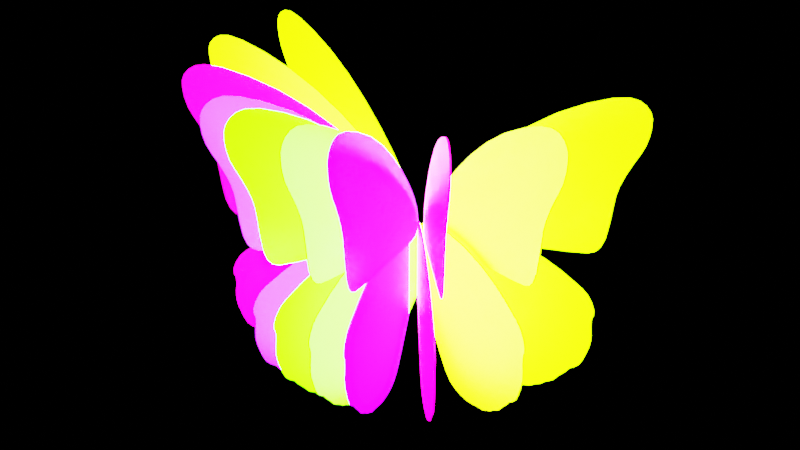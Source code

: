 # Source: butterfly.blend  (saved by Blender 3.3.6; exported with 4.5.12 LTS)
import bpy
from mathutils import Matrix  # noqa: F401  (used for matrix-valued properties, if any)

bpy.ops.wm.read_factory_settings(use_empty=True)
scene = bpy.context.scene
scene.name = 'Scene'

# ---- collections
col_butterflies = bpy.data.collections.new('Butterflies'); scene.collection.children.link(col_butterflies)
col_geonodes = bpy.data.collections.new('GeoNodes'); scene.collection.children.link(col_geonodes)
col_animation = bpy.data.collections.new('Animation'); scene.collection.children.link(col_animation)

# ---- images (referenced by path relative to the original .blend; pixels are not part of the script)
import os
ASSET_DIR = os.environ.get("B2B_ASSET_DIR", "")  # directory of the original .blend (textures are referenced by path, not embedded)
HERE = os.path.dirname(os.path.abspath(__file__))  # packed textures are extracted next to this script under _unpacked/

def load_image(name, relpath, width, height, colorspace="sRGB"):
    """Load a texture the original file referenced (path relative to the .blend, or extracted next to this script)."""
    p = next((c for c in (os.path.join(HERE, relpath), os.path.join(ASSET_DIR, relpath)) if relpath and os.path.exists(c)), "")
    if p:
        img = bpy.data.images.load(p, check_existing=True)
        img.name = name
    else:  # same state as the original file: an image datablock whose file is absent (Cycles renders it pink)
        img = bpy.data.images.new(name, width, height)
        img.source = "FILE"
        img.filepath = "//" + (relpath or name)
    img.colorspace_settings.name = colorspace
    return img
img_butterflywing1_jpeg_002 = load_image('butterflyWing1.jpeg.002', 'butterflyWing1.jpeg', 1024, 1024, 'sRGB')
img_butterflywing1_jpeg = load_image('butterflyWing1.jpeg', 'butterflyWing1.jpeg', 1024, 1024, 'sRGB')
img_butterflywing1_jpeg_001 = load_image('butterflyWing1.jpeg.001', 'butterflyWing1.jpeg', 1024, 1024, 'sRGB')

# ---- materials (node trees are filled in below, after node groups)
mat_wings1_002 = bpy.data.materials.new('wings1.002')
mat_wings1_002.use_transparent_shadow = False
mat_wings1 = bpy.data.materials.new('wings1')
mat_wings1.use_transparent_shadow = False
mat_wings1_001 = bpy.data.materials.new('wings1.001')
mat_wings1_001.use_transparent_shadow = False

# ---- node groups
ng_geometry_nodes_005 = bpy.data.node_groups.new('Geometry Nodes.005', 'GeometryNodeTree')
_s = ng_geometry_nodes_005.interface.new_socket(name='Geometry', in_out='OUTPUT', socket_type='NodeSocketGeometry')
_s = ng_geometry_nodes_005.interface.new_socket(name='Geometry', in_out='INPUT', socket_type='NodeSocketGeometry')
_s = ng_geometry_nodes_005.interface.new_socket(name='offset', in_out='INPUT', socket_type='NodeSocketFloat')
_s.default_value = 0.5
_s.min_value = -1e+04
_s.max_value = 1e+04
ng_geometry_nodes_005.is_modifier = True
_N = ng_geometry_nodes_005.nodes; _L = ng_geometry_nodes_005.links
n0 = _N.new('NodeGroupOutput'); n0.name = 'Group Output'; n0.location = (320, 0)
n1 = _N.new('GeometryNodeTransform'); n1.name = 'Transform'; n1.location = (56, 25)
n2 = _N.new('ShaderNodeCombineXYZ'); n2.name = 'Combine XYZ'; n2.location = (-119, -147)
n3 = _N.new('ShaderNodeMath'); n3.name = 'Math'; n3.location = (-575, -211)
n3.operation = 'SINE'
n4 = _N.new('ShaderNodeMath'); n4.name = 'Math.001'; n4.location = (-799, -238)
n4.operation = 'MULTIPLY'
n4.inputs[1].default_value = 1.1
n5 = _N.new('ShaderNodeMapRange'); n5.name = 'Map Range'; n5.location = (-343, -119)
n5.inputs[1].default_value = -1.0
n5.inputs[3].default_value = -0.18
n5.inputs[4].default_value = 1.5
n6 = _N.new('ShaderNodeMath'); n6.name = 'Math.002'; n6.location = (-1018, -295)
n7 = _N.new('GeometryNodeInputSceneTime'); n7.name = 'Scene Time'; n7.location = (-1239, -250)
n8 = _N.new('NodeGroupInput'); n8.name = 'Group Input'; n8.location = (-1272, -92)
_L.new(n1.outputs[0], n0.inputs[0])
_L.new(n8.outputs[0], n1.inputs[0])
_L.new(n4.outputs[0], n3.inputs[0])
_L.new(n5.outputs[0], n2.inputs[1])
_L.new(n2.outputs[0], n1.inputs[2])
_L.new(n6.outputs[0], n4.inputs[0])
_L.new(n3.outputs[0], n5.inputs[0])
_L.new(n7.outputs[1], n6.inputs[0])
_L.new(n8.outputs[1], n6.inputs[1])
n0.is_active_output = True
ng_geometry_nodes_006 = bpy.data.node_groups.new('Geometry Nodes.006', 'GeometryNodeTree')
_s = ng_geometry_nodes_006.interface.new_socket(name='Geometry', in_out='OUTPUT', socket_type='NodeSocketGeometry')
_s = ng_geometry_nodes_006.interface.new_socket(name='Geometry', in_out='INPUT', socket_type='NodeSocketGeometry')
_s = ng_geometry_nodes_006.interface.new_socket(name='offset', in_out='INPUT', socket_type='NodeSocketFloat')
_s.default_value = 0.5
_s.min_value = -1e+04
_s.max_value = 1e+04
ng_geometry_nodes_006.is_modifier = True
_N = ng_geometry_nodes_006.nodes; _L = ng_geometry_nodes_006.links
n0 = _N.new('NodeGroupOutput'); n0.name = 'Group Output'; n0.location = (320, 0)
n1 = _N.new('GeometryNodeTransform'); n1.name = 'Transform'; n1.location = (56, 25)
n2 = _N.new('ShaderNodeCombineXYZ'); n2.name = 'Combine XYZ'; n2.location = (-119, -147)
n3 = _N.new('ShaderNodeMath'); n3.name = 'Math'; n3.location = (-575, -211)
n3.operation = 'SINE'
n4 = _N.new('ShaderNodeMath'); n4.name = 'Math.001'; n4.location = (-799, -238)
n4.operation = 'MULTIPLY'
n4.inputs[1].default_value = 1.1
n5 = _N.new('ShaderNodeMapRange'); n5.name = 'Map Range'; n5.location = (-343, -119)
n5.inputs[1].default_value = -1.0
n5.inputs[3].default_value = -0.18
n5.inputs[4].default_value = 1.5
n6 = _N.new('ShaderNodeMath'); n6.name = 'Math.002'; n6.location = (-1018, -295)
n7 = _N.new('GeometryNodeInputSceneTime'); n7.name = 'Scene Time'; n7.location = (-1239, -250)
n8 = _N.new('NodeGroupInput'); n8.name = 'Group Input'; n8.location = (-1272, -92)
_L.new(n1.outputs[0], n0.inputs[0])
_L.new(n8.outputs[0], n1.inputs[0])
_L.new(n4.outputs[0], n3.inputs[0])
_L.new(n5.outputs[0], n2.inputs[1])
_L.new(n2.outputs[0], n1.inputs[2])
_L.new(n6.outputs[0], n4.inputs[0])
_L.new(n3.outputs[0], n5.inputs[0])
_L.new(n7.outputs[1], n6.inputs[0])
_L.new(n8.outputs[1], n6.inputs[1])
n0.is_active_output = True
ng_geometry_nodes_008 = bpy.data.node_groups.new('Geometry Nodes.008', 'GeometryNodeTree')
_s = ng_geometry_nodes_008.interface.new_socket(name='Geometry', in_out='OUTPUT', socket_type='NodeSocketGeometry')
_s = ng_geometry_nodes_008.interface.new_socket(name='Geometry', in_out='INPUT', socket_type='NodeSocketGeometry')
_s = ng_geometry_nodes_008.interface.new_socket(name='offset', in_out='INPUT', socket_type='NodeSocketFloat')
_s.default_value = 0.5
_s.min_value = -1e+04
_s.max_value = 1e+04
ng_geometry_nodes_008.is_modifier = True
_N = ng_geometry_nodes_008.nodes; _L = ng_geometry_nodes_008.links
n0 = _N.new('NodeGroupOutput'); n0.name = 'Group Output'; n0.location = (320, 0)
n1 = _N.new('GeometryNodeTransform'); n1.name = 'Transform'; n1.location = (56, 25)
n2 = _N.new('ShaderNodeCombineXYZ'); n2.name = 'Combine XYZ'; n2.location = (-119, -147)
n3 = _N.new('ShaderNodeMath'); n3.name = 'Math'; n3.location = (-575, -211)
n3.operation = 'SINE'
n4 = _N.new('ShaderNodeMath'); n4.name = 'Math.001'; n4.location = (-799, -238)
n4.operation = 'MULTIPLY'
n4.inputs[1].default_value = 1.1
n5 = _N.new('ShaderNodeMapRange'); n5.name = 'Map Range'; n5.location = (-343, -119)
n5.inputs[1].default_value = -1.0
n5.inputs[3].default_value = -0.18
n5.inputs[4].default_value = 1.5
n6 = _N.new('ShaderNodeMath'); n6.name = 'Math.002'; n6.location = (-1018, -295)
n7 = _N.new('GeometryNodeInputSceneTime'); n7.name = 'Scene Time'; n7.location = (-1239, -250)
n8 = _N.new('NodeGroupInput'); n8.name = 'Group Input'; n8.location = (-1272, -92)
_L.new(n1.outputs[0], n0.inputs[0])
_L.new(n8.outputs[0], n1.inputs[0])
_L.new(n4.outputs[0], n3.inputs[0])
_L.new(n5.outputs[0], n2.inputs[1])
_L.new(n2.outputs[0], n1.inputs[2])
_L.new(n6.outputs[0], n4.inputs[0])
_L.new(n3.outputs[0], n5.inputs[0])
_L.new(n7.outputs[1], n6.inputs[0])
_L.new(n8.outputs[1], n6.inputs[1])
n0.is_active_output = True
ng_geometry_nodes_009 = bpy.data.node_groups.new('Geometry Nodes.009', 'GeometryNodeTree')
_s = ng_geometry_nodes_009.interface.new_socket(name='Geometry', in_out='OUTPUT', socket_type='NodeSocketGeometry')
_s = ng_geometry_nodes_009.interface.new_socket(name='Geometry', in_out='INPUT', socket_type='NodeSocketGeometry')
_s = ng_geometry_nodes_009.interface.new_socket(name='offset', in_out='INPUT', socket_type='NodeSocketFloat')
_s.default_value = 0.5
_s.min_value = -1e+04
_s.max_value = 1e+04
ng_geometry_nodes_009.is_modifier = True
_N = ng_geometry_nodes_009.nodes; _L = ng_geometry_nodes_009.links
n0 = _N.new('NodeGroupOutput'); n0.name = 'Group Output'; n0.location = (320, 0)
n1 = _N.new('GeometryNodeTransform'); n1.name = 'Transform'; n1.location = (56, 25)
n2 = _N.new('ShaderNodeCombineXYZ'); n2.name = 'Combine XYZ'; n2.location = (-119, -147)
n3 = _N.new('ShaderNodeMath'); n3.name = 'Math'; n3.location = (-575, -211)
n3.operation = 'SINE'
n4 = _N.new('ShaderNodeMath'); n4.name = 'Math.001'; n4.location = (-799, -238)
n4.operation = 'MULTIPLY'
n4.inputs[1].default_value = 1.1
n5 = _N.new('ShaderNodeMapRange'); n5.name = 'Map Range'; n5.location = (-343, -119)
n5.inputs[1].default_value = -1.0
n5.inputs[3].default_value = -0.18
n5.inputs[4].default_value = 1.5
n6 = _N.new('ShaderNodeMath'); n6.name = 'Math.002'; n6.location = (-1018, -295)
n7 = _N.new('GeometryNodeInputSceneTime'); n7.name = 'Scene Time'; n7.location = (-1239, -250)
n8 = _N.new('NodeGroupInput'); n8.name = 'Group Input'; n8.location = (-1272, -92)
_L.new(n1.outputs[0], n0.inputs[0])
_L.new(n8.outputs[0], n1.inputs[0])
_L.new(n4.outputs[0], n3.inputs[0])
_L.new(n5.outputs[0], n2.inputs[1])
_L.new(n2.outputs[0], n1.inputs[2])
_L.new(n6.outputs[0], n4.inputs[0])
_L.new(n3.outputs[0], n5.inputs[0])
_L.new(n7.outputs[1], n6.inputs[0])
_L.new(n8.outputs[1], n6.inputs[1])
n0.is_active_output = True
ng_geometry_nodes_010 = bpy.data.node_groups.new('Geometry Nodes.010', 'GeometryNodeTree')
_s = ng_geometry_nodes_010.interface.new_socket(name='Geometry', in_out='OUTPUT', socket_type='NodeSocketGeometry')
_s = ng_geometry_nodes_010.interface.new_socket(name='Geometry', in_out='INPUT', socket_type='NodeSocketGeometry')
_s = ng_geometry_nodes_010.interface.new_socket(name='offset', in_out='INPUT', socket_type='NodeSocketFloat')
_s.default_value = 0.5
_s.min_value = -1e+04
_s.max_value = 1e+04
ng_geometry_nodes_010.is_modifier = True
_N = ng_geometry_nodes_010.nodes; _L = ng_geometry_nodes_010.links
n0 = _N.new('NodeGroupOutput'); n0.name = 'Group Output'; n0.location = (320, 0)
n1 = _N.new('GeometryNodeTransform'); n1.name = 'Transform'; n1.location = (56, 25)
n2 = _N.new('ShaderNodeCombineXYZ'); n2.name = 'Combine XYZ'; n2.location = (-119, -147)
n3 = _N.new('ShaderNodeMath'); n3.name = 'Math'; n3.location = (-575, -211)
n3.operation = 'SINE'
n4 = _N.new('ShaderNodeMath'); n4.name = 'Math.001'; n4.location = (-799, -238)
n4.operation = 'MULTIPLY'
n4.inputs[1].default_value = 1.1
n5 = _N.new('ShaderNodeMapRange'); n5.name = 'Map Range'; n5.location = (-343, -119)
n5.inputs[1].default_value = -1.0
n5.inputs[3].default_value = -0.18
n5.inputs[4].default_value = 1.5
n6 = _N.new('ShaderNodeMath'); n6.name = 'Math.002'; n6.location = (-1018, -295)
n7 = _N.new('GeometryNodeInputSceneTime'); n7.name = 'Scene Time'; n7.location = (-1239, -250)
n8 = _N.new('NodeGroupInput'); n8.name = 'Group Input'; n8.location = (-1272, -92)
_L.new(n1.outputs[0], n0.inputs[0])
_L.new(n8.outputs[0], n1.inputs[0])
_L.new(n4.outputs[0], n3.inputs[0])
_L.new(n5.outputs[0], n2.inputs[1])
_L.new(n2.outputs[0], n1.inputs[2])
_L.new(n6.outputs[0], n4.inputs[0])
_L.new(n3.outputs[0], n5.inputs[0])
_L.new(n7.outputs[1], n6.inputs[0])
_L.new(n8.outputs[1], n6.inputs[1])
n0.is_active_output = True
ng_geometry_nodes = bpy.data.node_groups.new('Geometry Nodes', 'GeometryNodeTree')
_s = ng_geometry_nodes.interface.new_socket(name='Geometry', in_out='OUTPUT', socket_type='NodeSocketGeometry')
_s = ng_geometry_nodes.interface.new_socket(name='Geometry', in_out='INPUT', socket_type='NodeSocketGeometry')
_s = ng_geometry_nodes.interface.new_socket(name='offset', in_out='INPUT', socket_type='NodeSocketFloat')
_s.default_value = 0.5
_s.min_value = -1e+04
_s.max_value = 1e+04
ng_geometry_nodes.is_modifier = True
_N = ng_geometry_nodes.nodes; _L = ng_geometry_nodes.links
n0 = _N.new('NodeGroupOutput'); n0.name = 'Group Output'; n0.location = (320, 0)
n1 = _N.new('GeometryNodeTransform'); n1.name = 'Transform'; n1.location = (56, 25)
n2 = _N.new('ShaderNodeCombineXYZ'); n2.name = 'Combine XYZ'; n2.location = (-119, -147)
n3 = _N.new('ShaderNodeMath'); n3.name = 'Math'; n3.location = (-575, -211)
n3.operation = 'SINE'
n4 = _N.new('ShaderNodeMath'); n4.name = 'Math.001'; n4.location = (-799, -238)
n4.operation = 'MULTIPLY'
n4.inputs[1].default_value = 1.1
n5 = _N.new('ShaderNodeMapRange'); n5.name = 'Map Range'; n5.location = (-343, -119)
n5.inputs[1].default_value = -1.0
n5.inputs[3].default_value = -0.18
n5.inputs[4].default_value = 1.5
n6 = _N.new('ShaderNodeMath'); n6.name = 'Math.002'; n6.location = (-1018, -295)
n7 = _N.new('GeometryNodeInputSceneTime'); n7.name = 'Scene Time'; n7.location = (-1239, -250)
n8 = _N.new('NodeGroupInput'); n8.name = 'Group Input'; n8.location = (-1272, -92)
_L.new(n1.outputs[0], n0.inputs[0])
_L.new(n8.outputs[0], n1.inputs[0])
_L.new(n4.outputs[0], n3.inputs[0])
_L.new(n5.outputs[0], n2.inputs[1])
_L.new(n2.outputs[0], n1.inputs[2])
_L.new(n6.outputs[0], n4.inputs[0])
_L.new(n3.outputs[0], n5.inputs[0])
_L.new(n7.outputs[1], n6.inputs[0])
_L.new(n8.outputs[1], n6.inputs[1])
n0.is_active_output = True
ng_geometry_nodes_001 = bpy.data.node_groups.new('Geometry Nodes.001', 'GeometryNodeTree')
_s = ng_geometry_nodes_001.interface.new_socket(name='Geometry', in_out='OUTPUT', socket_type='NodeSocketGeometry')
_s = ng_geometry_nodes_001.interface.new_socket(name='Geometry', in_out='INPUT', socket_type='NodeSocketGeometry')
_s = ng_geometry_nodes_001.interface.new_socket(name='offset', in_out='INPUT', socket_type='NodeSocketFloat')
_s.default_value = 0.5
_s.min_value = -1e+04
_s.max_value = 1e+04
ng_geometry_nodes_001.is_modifier = True
_N = ng_geometry_nodes_001.nodes; _L = ng_geometry_nodes_001.links
n0 = _N.new('NodeGroupOutput'); n0.name = 'Group Output'; n0.location = (320, 0)
n1 = _N.new('GeometryNodeTransform'); n1.name = 'Transform'; n1.location = (56, 25)
n2 = _N.new('ShaderNodeCombineXYZ'); n2.name = 'Combine XYZ'; n2.location = (-119, -147)
n3 = _N.new('ShaderNodeMath'); n3.name = 'Math'; n3.location = (-575, -211)
n3.operation = 'SINE'
n4 = _N.new('ShaderNodeMath'); n4.name = 'Math.001'; n4.location = (-799, -238)
n4.operation = 'MULTIPLY'
n4.inputs[1].default_value = 1.1
n5 = _N.new('ShaderNodeMapRange'); n5.name = 'Map Range'; n5.location = (-343, -119)
n5.inputs[1].default_value = -1.0
n5.inputs[3].default_value = -0.18
n5.inputs[4].default_value = 1.5
n6 = _N.new('ShaderNodeMath'); n6.name = 'Math.002'; n6.location = (-1018, -295)
n7 = _N.new('GeometryNodeInputSceneTime'); n7.name = 'Scene Time'; n7.location = (-1239, -250)
n8 = _N.new('NodeGroupInput'); n8.name = 'Group Input'; n8.location = (-1272, -92)
_L.new(n1.outputs[0], n0.inputs[0])
_L.new(n8.outputs[0], n1.inputs[0])
_L.new(n4.outputs[0], n3.inputs[0])
_L.new(n5.outputs[0], n2.inputs[1])
_L.new(n2.outputs[0], n1.inputs[2])
_L.new(n6.outputs[0], n4.inputs[0])
_L.new(n3.outputs[0], n5.inputs[0])
_L.new(n7.outputs[1], n6.inputs[0])
_L.new(n8.outputs[1], n6.inputs[1])
n0.is_active_output = True
ng_geometry_nodes_002 = bpy.data.node_groups.new('Geometry Nodes.002', 'GeometryNodeTree')
_s = ng_geometry_nodes_002.interface.new_socket(name='Geometry', in_out='OUTPUT', socket_type='NodeSocketGeometry')
_s = ng_geometry_nodes_002.interface.new_socket(name='Geometry', in_out='INPUT', socket_type='NodeSocketGeometry')
_s = ng_geometry_nodes_002.interface.new_socket(name='offset', in_out='INPUT', socket_type='NodeSocketFloat')
_s.default_value = 0.5
_s.min_value = -1e+04
_s.max_value = 1e+04
ng_geometry_nodes_002.is_modifier = True
_N = ng_geometry_nodes_002.nodes; _L = ng_geometry_nodes_002.links
n0 = _N.new('NodeGroupOutput'); n0.name = 'Group Output'; n0.location = (320, 0)
n1 = _N.new('GeometryNodeTransform'); n1.name = 'Transform'; n1.location = (56, 25)
n2 = _N.new('ShaderNodeCombineXYZ'); n2.name = 'Combine XYZ'; n2.location = (-119, -147)
n3 = _N.new('ShaderNodeMath'); n3.name = 'Math'; n3.location = (-575, -211)
n3.operation = 'SINE'
n4 = _N.new('ShaderNodeMath'); n4.name = 'Math.001'; n4.location = (-799, -238)
n4.operation = 'MULTIPLY'
n4.inputs[1].default_value = 1.1
n5 = _N.new('ShaderNodeMapRange'); n5.name = 'Map Range'; n5.location = (-343, -119)
n5.inputs[1].default_value = -1.0
n5.inputs[3].default_value = -0.18
n5.inputs[4].default_value = 1.5
n6 = _N.new('ShaderNodeMath'); n6.name = 'Math.002'; n6.location = (-1018, -295)
n7 = _N.new('GeometryNodeInputSceneTime'); n7.name = 'Scene Time'; n7.location = (-1239, -250)
n8 = _N.new('NodeGroupInput'); n8.name = 'Group Input'; n8.location = (-1272, -92)
_L.new(n1.outputs[0], n0.inputs[0])
_L.new(n8.outputs[0], n1.inputs[0])
_L.new(n4.outputs[0], n3.inputs[0])
_L.new(n5.outputs[0], n2.inputs[1])
_L.new(n2.outputs[0], n1.inputs[2])
_L.new(n6.outputs[0], n4.inputs[0])
_L.new(n3.outputs[0], n5.inputs[0])
_L.new(n7.outputs[1], n6.inputs[0])
_L.new(n8.outputs[1], n6.inputs[1])
n0.is_active_output = True
ng_geometry_nodes_003 = bpy.data.node_groups.new('Geometry Nodes.003', 'GeometryNodeTree')
_s = ng_geometry_nodes_003.interface.new_socket(name='Geometry', in_out='OUTPUT', socket_type='NodeSocketGeometry')
_s = ng_geometry_nodes_003.interface.new_socket(name='Geometry', in_out='INPUT', socket_type='NodeSocketGeometry')
_s = ng_geometry_nodes_003.interface.new_socket(name='offset', in_out='INPUT', socket_type='NodeSocketFloat')
_s.default_value = 0.5
_s.min_value = -1e+04
_s.max_value = 1e+04
ng_geometry_nodes_003.is_modifier = True
_N = ng_geometry_nodes_003.nodes; _L = ng_geometry_nodes_003.links
n0 = _N.new('NodeGroupOutput'); n0.name = 'Group Output'; n0.location = (320, 0)
n1 = _N.new('GeometryNodeTransform'); n1.name = 'Transform'; n1.location = (56, 25)
n2 = _N.new('ShaderNodeCombineXYZ'); n2.name = 'Combine XYZ'; n2.location = (-119, -147)
n3 = _N.new('ShaderNodeMath'); n3.name = 'Math'; n3.location = (-575, -211)
n3.operation = 'SINE'
n4 = _N.new('ShaderNodeMath'); n4.name = 'Math.001'; n4.location = (-799, -238)
n4.operation = 'MULTIPLY'
n4.inputs[1].default_value = 1.1
n5 = _N.new('ShaderNodeMapRange'); n5.name = 'Map Range'; n5.location = (-343, -119)
n5.inputs[1].default_value = -1.0
n5.inputs[3].default_value = -0.18
n5.inputs[4].default_value = 1.5
n6 = _N.new('ShaderNodeMath'); n6.name = 'Math.002'; n6.location = (-1018, -295)
n7 = _N.new('GeometryNodeInputSceneTime'); n7.name = 'Scene Time'; n7.location = (-1239, -250)
n8 = _N.new('NodeGroupInput'); n8.name = 'Group Input'; n8.location = (-1272, -92)
_L.new(n1.outputs[0], n0.inputs[0])
_L.new(n8.outputs[0], n1.inputs[0])
_L.new(n4.outputs[0], n3.inputs[0])
_L.new(n5.outputs[0], n2.inputs[1])
_L.new(n2.outputs[0], n1.inputs[2])
_L.new(n6.outputs[0], n4.inputs[0])
_L.new(n3.outputs[0], n5.inputs[0])
_L.new(n7.outputs[1], n6.inputs[0])
_L.new(n8.outputs[1], n6.inputs[1])
n0.is_active_output = True
ng_geometry_nodes_004 = bpy.data.node_groups.new('Geometry Nodes.004', 'GeometryNodeTree')
_s = ng_geometry_nodes_004.interface.new_socket(name='Geometry', in_out='OUTPUT', socket_type='NodeSocketGeometry')
_s = ng_geometry_nodes_004.interface.new_socket(name='Geometry', in_out='INPUT', socket_type='NodeSocketGeometry')
_s = ng_geometry_nodes_004.interface.new_socket(name='offset', in_out='INPUT', socket_type='NodeSocketFloat')
_s.default_value = 0.5
_s.min_value = -1e+04
_s.max_value = 1e+04
ng_geometry_nodes_004.is_modifier = True
_N = ng_geometry_nodes_004.nodes; _L = ng_geometry_nodes_004.links
n0 = _N.new('NodeGroupOutput'); n0.name = 'Group Output'; n0.location = (320, 0)
n1 = _N.new('GeometryNodeTransform'); n1.name = 'Transform'; n1.location = (56, 25)
n2 = _N.new('ShaderNodeCombineXYZ'); n2.name = 'Combine XYZ'; n2.location = (-119, -147)
n3 = _N.new('ShaderNodeMath'); n3.name = 'Math'; n3.location = (-575, -211)
n3.operation = 'SINE'
n4 = _N.new('ShaderNodeMath'); n4.name = 'Math.001'; n4.location = (-799, -238)
n4.operation = 'MULTIPLY'
n4.inputs[1].default_value = 1.1
n5 = _N.new('ShaderNodeMapRange'); n5.name = 'Map Range'; n5.location = (-343, -119)
n5.inputs[1].default_value = -1.0
n5.inputs[3].default_value = -0.18
n5.inputs[4].default_value = 1.5
n6 = _N.new('ShaderNodeMath'); n6.name = 'Math.002'; n6.location = (-1018, -295)
n7 = _N.new('GeometryNodeInputSceneTime'); n7.name = 'Scene Time'; n7.location = (-1239, -250)
n8 = _N.new('NodeGroupInput'); n8.name = 'Group Input'; n8.location = (-1272, -92)
_L.new(n1.outputs[0], n0.inputs[0])
_L.new(n8.outputs[0], n1.inputs[0])
_L.new(n4.outputs[0], n3.inputs[0])
_L.new(n5.outputs[0], n2.inputs[1])
_L.new(n2.outputs[0], n1.inputs[2])
_L.new(n6.outputs[0], n4.inputs[0])
_L.new(n3.outputs[0], n5.inputs[0])
_L.new(n7.outputs[1], n6.inputs[0])
_L.new(n8.outputs[1], n6.inputs[1])
n0.is_active_output = True
ng_butterflygroup = bpy.data.node_groups.new('butterflyGroup', 'GeometryNodeTree')
_s = ng_butterflygroup.interface.new_socket(name='Geometry', in_out='OUTPUT', socket_type='NodeSocketGeometry')
_s = ng_butterflygroup.interface.new_socket(name='Geometry', in_out='INPUT', socket_type='NodeSocketGeometry')
ng_butterflygroup.is_modifier = True
# nodes of 'butterflyGroup' reference scene objects; filled in after objects exist

# ---- material node trees
mat_wings1_002.use_nodes = True; mat_wings1_002.node_tree.nodes.clear()
_N = mat_wings1_002.node_tree.nodes; _L = mat_wings1_002.node_tree.links
n0 = _N.new('ShaderNodeBsdfPrincipled'); n0.name = 'Principled BSDF'; n0.location = (554, 326)
n0.distribution = 'GGX'
n0.subsurface_method = 'RANDOM_WALK_SKIN'
n0.inputs[3].default_value = 1.45
n1 = _N.new('ShaderNodeOutputMaterial'); n1.name = 'Material Output'; n1.location = (844, 326)
n2 = _N.new('ShaderNodeMath'); n2.name = 'Math'; n2.location = (24, -202)
n2.operation = 'MULTIPLY'
n2.inputs[1].default_value = 11.0
n3 = _N.new('ShaderNodeTexImage'); n3.name = 'Image Texture'; n3.location = (-575, 260)
n3.image = img_butterflywing1_jpeg_002
n4 = _N.new('ShaderNodeHueSaturation'); n4.name = 'Hue Saturation Value'; n4.location = (255, 336)
n5 = _N.new('ShaderNodeObjectInfo'); n5.name = 'Object Info'; n5.location = (-286, 470)
n6 = _N.new('ShaderNodeValToRGB'); n6.name = 'ColorRamp.001'; n6.location = (-70, 457)
while len(n6.color_ramp.elements) > 1: n6.color_ramp.elements.remove(n6.color_ramp.elements[-1])
n6.color_ramp.elements[0].position = 0.0; n6.color_ramp.elements[0].color = (0.3785, 0.3785, 0.3785, 1.0)
_e = n6.color_ramp.elements.new(1.0); _e.color = (1.0, 1.0, 1.0, 1.0)
n7 = _N.new('ShaderNodeValToRGB'); n7.name = 'ColorRamp'; n7.location = (-289, -143)
while len(n7.color_ramp.elements) > 1: n7.color_ramp.elements.remove(n7.color_ramp.elements[-1])
n7.color_ramp.elements[0].position = 0.1636; n7.color_ramp.elements[0].color = (0.0, 0.0, 0.0, 1.0)
_e = n7.color_ramp.elements.new(0.3); _e.color = (1.0, 1.0, 1.0, 1.0)
_L.new(n0.outputs[0], n1.inputs[0])
_L.new(n3.outputs[0], n7.inputs[0])
_L.new(n2.outputs[0], n0.inputs[28])
_L.new(n7.outputs[0], n2.inputs[0])
_L.new(n3.outputs[0], n4.inputs[4])
_L.new(n4.outputs[0], n0.inputs[0])
_L.new(n4.outputs[0], n0.inputs[27])
_L.new(n6.outputs[0], n4.inputs[0])
_L.new(n5.outputs[5], n6.inputs[0])
n1.is_active_output = True
mat_wings1.use_nodes = True; mat_wings1.node_tree.nodes.clear()
_N = mat_wings1.node_tree.nodes; _L = mat_wings1.node_tree.links
n0 = _N.new('ShaderNodeBsdfPrincipled'); n0.name = 'Principled BSDF'; n0.location = (554, 326)
n0.distribution = 'GGX'
n0.subsurface_method = 'RANDOM_WALK_SKIN'
n0.inputs[3].default_value = 1.45
n1 = _N.new('ShaderNodeOutputMaterial'); n1.name = 'Material Output'; n1.location = (844, 326)
n2 = _N.new('ShaderNodeMath'); n2.name = 'Math'; n2.location = (24, -202)
n2.operation = 'MULTIPLY'
n2.inputs[1].default_value = 11.0
n3 = _N.new('ShaderNodeTexImage'); n3.name = 'Image Texture'; n3.location = (-575, 260)
n3.image = img_butterflywing1_jpeg
n4 = _N.new('ShaderNodeHueSaturation'); n4.name = 'Hue Saturation Value'; n4.location = (255, 336)
n5 = _N.new('ShaderNodeObjectInfo'); n5.name = 'Object Info'; n5.location = (-286, 470)
n6 = _N.new('ShaderNodeValToRGB'); n6.name = 'ColorRamp.001'; n6.location = (-70, 457)
while len(n6.color_ramp.elements) > 1: n6.color_ramp.elements.remove(n6.color_ramp.elements[-1])
n6.color_ramp.elements[0].position = 0.0; n6.color_ramp.elements[0].color = (0.3785, 0.3785, 0.3785, 1.0)
_e = n6.color_ramp.elements.new(1.0); _e.color = (1.0, 1.0, 1.0, 1.0)
n7 = _N.new('ShaderNodeValToRGB'); n7.name = 'ColorRamp'; n7.location = (-289, -143)
while len(n7.color_ramp.elements) > 1: n7.color_ramp.elements.remove(n7.color_ramp.elements[-1])
n7.color_ramp.elements[0].position = 0.1636; n7.color_ramp.elements[0].color = (0.0, 0.0, 0.0, 1.0)
_e = n7.color_ramp.elements.new(0.3); _e.color = (1.0, 1.0, 1.0, 1.0)
_L.new(n0.outputs[0], n1.inputs[0])
_L.new(n3.outputs[0], n7.inputs[0])
_L.new(n2.outputs[0], n0.inputs[28])
_L.new(n7.outputs[0], n2.inputs[0])
_L.new(n3.outputs[0], n4.inputs[4])
_L.new(n4.outputs[0], n0.inputs[0])
_L.new(n4.outputs[0], n0.inputs[27])
_L.new(n6.outputs[0], n4.inputs[0])
_L.new(n5.outputs[5], n6.inputs[0])
n1.is_active_output = True
mat_wings1_001.use_nodes = True; mat_wings1_001.node_tree.nodes.clear()
_N = mat_wings1_001.node_tree.nodes; _L = mat_wings1_001.node_tree.links
n0 = _N.new('ShaderNodeBsdfPrincipled'); n0.name = 'Principled BSDF'; n0.location = (554, 326)
n0.distribution = 'GGX'
n0.subsurface_method = 'RANDOM_WALK_SKIN'
n0.inputs[3].default_value = 1.45
n1 = _N.new('ShaderNodeOutputMaterial'); n1.name = 'Material Output'; n1.location = (844, 326)
n2 = _N.new('ShaderNodeMath'); n2.name = 'Math'; n2.location = (24, -202)
n2.operation = 'MULTIPLY'
n2.inputs[1].default_value = 11.0
n3 = _N.new('ShaderNodeTexImage'); n3.name = 'Image Texture'; n3.location = (-575, 260)
n3.image = img_butterflywing1_jpeg_001
n4 = _N.new('ShaderNodeHueSaturation'); n4.name = 'Hue Saturation Value'; n4.location = (255, 336)
n5 = _N.new('ShaderNodeObjectInfo'); n5.name = 'Object Info'; n5.location = (-286, 470)
n6 = _N.new('ShaderNodeValToRGB'); n6.name = 'ColorRamp.001'; n6.location = (-70, 457)
while len(n6.color_ramp.elements) > 1: n6.color_ramp.elements.remove(n6.color_ramp.elements[-1])
n6.color_ramp.elements[0].position = 0.0; n6.color_ramp.elements[0].color = (0.3785, 0.3785, 0.3785, 1.0)
_e = n6.color_ramp.elements.new(1.0); _e.color = (1.0, 1.0, 1.0, 1.0)
n7 = _N.new('ShaderNodeValToRGB'); n7.name = 'ColorRamp'; n7.location = (-289, -143)
while len(n7.color_ramp.elements) > 1: n7.color_ramp.elements.remove(n7.color_ramp.elements[-1])
n7.color_ramp.elements[0].position = 0.1636; n7.color_ramp.elements[0].color = (0.0, 0.0, 0.0, 1.0)
_e = n7.color_ramp.elements.new(0.3); _e.color = (1.0, 1.0, 1.0, 1.0)
_L.new(n0.outputs[0], n1.inputs[0])
_L.new(n3.outputs[0], n7.inputs[0])
_L.new(n2.outputs[0], n0.inputs[28])
_L.new(n7.outputs[0], n2.inputs[0])
_L.new(n3.outputs[0], n4.inputs[4])
_L.new(n4.outputs[0], n0.inputs[0])
_L.new(n4.outputs[0], n0.inputs[27])
_L.new(n6.outputs[0], n4.inputs[0])
_L.new(n5.outputs[5], n6.inputs[0])
n1.is_active_output = True

# ---- world
world_world = bpy.data.worlds.new('World'); scene.world = world_world
world_world.use_nodes = True; world_world.node_tree.nodes.clear()
_N = world_world.node_tree.nodes; _L = world_world.node_tree.links
n0 = _N.new('ShaderNodeOutputWorld'); n0.name = 'World Output'; n0.location = (300, 300)
n1 = _N.new('ShaderNodeBackground'); n1.name = 'Background'; n1.location = (10, 300)
n1.inputs[0].default_value = (0.0, 0.0, 0.0, 1.0)
_L.new(n1.outputs[0], n0.inputs[0])
n0.is_active_output = True
world_world.color = (0.05088, 0.05088, 0.05088)
world_world.use_sun_shadow = False
world_world.sun_shadow_jitter_overblur = 0.0

# ---- meshes
me_plane_007 = bpy.data.meshes.new('Plane.007')
me_plane_007.from_pydata([(-0.6943, 0.6868, -2.839e-08), (-1.114, 1.008, 7.374e-10), (-1.72, 1.224, 2.034e-08), (-1.523, 1.203, 1.836e-08), (-0.3511, 0.3208, -6.156e-08), (-0.1538, 0.01339, -8.943e-08), (-0.1399, -0.175, -1.065e-07), (-0.2807, -0.2167, -1.103e-07), (-0.7131, -0.1592, -1.051e-07), (-1.304, -0.06694, -9.672e-08), (-1.502, -0.007437, -9.132e-08), (-1.569, 0.1205, -7.972e-08), (-1.604, 0.3774, -5.644e-08), (-1.636, 0.5549, -4.035e-08), (-1.718, 0.7433, -2.327e-08), (-1.797, 0.903, -8.792e-09), (-1.826, 1.057, 5.143e-09), (-1.807, 1.158, 1.431e-08), (-0.002233, -0.5136, 0.05577), (-0.08235, -0.7492, 0.05577), (-0.2768, -1.045, 0.05577), (-0.4853, -1.321, 0.05577), (-0.642, -1.409, 0.05577), (-0.8234, -1.413, 0.05577), (-0.9672, -1.375, 0.05577), (-1.058, -1.354, 0.05577), (-1.105, -1.323, 0.05577), (-1.15, -1.303, 0.05577), (-1.195, -1.264, 0.05577), (-1.258, -1.225, 0.05577), (-1.307, -1.164, 0.05577), (-1.362, -1.106, 0.05577), (-1.398, -1.058, 0.05577), (-1.469, -1.0, 0.05577), (-1.519, -0.8753, 0.05577), (-1.546, -0.761, 0.05577), (-1.537, -0.6278, 0.05577), (-1.54, -0.5548, 0.05577), (-1.55, -0.4865, 0.05577), (-1.487, -0.3663, 0.05577), (-1.367, -0.285, 0.05577), (-1.126, -0.166, 0.05577), (-0.7044, -0.06113, 0.05577), (-0.2779, -0.06466, 0.05577), (-0.05525, -0.1589, 0.05577), (0.006014, -0.3262, 0.05577), (-0.5093, 0.5027, -4.508e-08), (-0.897, 0.8586, -1.282e-08), (-1.335, 1.126, 1.144e-08), (-1.645, 1.231, 2.097e-08), (-0.2298, 0.1552, -7.658e-08), (-0.1275, -0.09868, -9.959e-08), (-0.1835, -0.2122, -1.099e-07), (-0.456, -0.1969, -1.085e-07), (-1.03, -0.1112, -1.007e-07), (-1.446, -0.03645, -9.395e-08), (-1.539, 0.03831, -8.717e-08), (-1.59, 0.2471, -6.825e-08), (-1.616, 0.4732, -4.775e-08), (-1.673, 0.6484, -3.187e-08), (-1.762, 0.8258, -1.579e-08), (-1.818, 0.9832, -1.521e-09), (-1.824, 1.113, 1.027e-08), (-1.772, 1.197, 1.783e-08), (-0.02904, -0.6234, 0.05577), (-0.1694, -0.8913, 0.05577), (-0.3868, -1.199, 0.05577), (-0.565, -1.385, 0.05577), (-0.7318, -1.417, 0.05577), (-0.9024, -1.395, 0.05577), (-1.019, -1.363, 0.05577), (-1.084, -1.338, 0.05577), (-1.127, -1.313, 0.05577), (-1.17, -1.285, 0.05577), (-1.226, -1.246, 0.05577), (-1.283, -1.196, 0.05577), (-1.336, -1.134, 0.05577), (-1.379, -1.081, 0.05577), (-1.432, -1.036, 0.05577), (-1.497, -0.9412, 0.05577), (-1.536, -0.8186, 0.05577), (-1.544, -0.6922, 0.05577), (-1.535, -0.5843, 0.05577), (-1.55, -0.5268, 0.05577), (-1.527, -0.4264, 0.05577), (-1.436, -0.3243, 0.05577), (-1.269, -0.2303, 0.05577), (-0.9313, -0.1043, 0.05577), (-0.4753, -0.0492, 0.05577), (-0.1396, -0.1012, 0.05577), (-0.01136, -0.2373, 0.05577), (0.008518, -0.4168, 0.05577)], [], [(64, 18, 91, 45, 90, 44, 89, 43, 88, 42, 87, 41, 86, 40, 85, 39, 84, 38, 83, 37, 82, 36, 81, 35, 80, 34, 79, 33, 78, 32, 77, 31, 76, 30, 75, 29, 74, 28, 73, 27, 72, 26, 71, 25, 70, 24, 69, 23, 68, 22, 67, 21, 66, 20, 65, 19), (0, 46, 4, 50, 5, 51, 6, 52, 7, 53, 8, 54, 9, 55, 10, 56, 11, 57, 12, 58, 13, 59, 14, 60, 15, 61, 16, 62, 17, 63, 2, 49, 3, 48, 1, 47)])
_uv = me_plane_007.uv_layers.new(name='UVMap')
_uv.uv.foreach_set('vector', [0.4809, 0.3344, 0.4868, 0.3621, 0.4895, 0.3866, 0.4896, 0.4096, 0.4868, 0.4324, 0.4787, 0.4526, 0.4626, 0.468, 0.4359, 0.4785, 0.3975, 0.484, 0.3527, 0.4829, 0.3082, 0.4738, 0.2697, 0.4598, 0.2415, 0.4446, 0.222, 0.4316, 0.2083, 0.4221, 0.1981, 0.4119, 0.1898, 0.397, 0.1849, 0.3819, 0.1847, 0.3716, 0.1865, 0.3645, 0.1872, 0.3569, 0.1865, 0.3459, 0.1849, 0.3296, 0.184, 0.3121, 0.1855, 0.2974, 0.1886, 0.2828, 0.1923, 0.2659, 0.1975, 0.2507, 0.2045, 0.2414, 0.2109, 0.2354, 0.2146, 0.2295, 0.2177, 0.2229, 0.2227, 0.2156, 0.2281, 0.2077, 0.2326, 0.1993, 0.2372, 0.1918, 0.2432, 0.1862, 0.2493, 0.1814, 0.2539, 0.1759, 0.2578, 0.1711, 0.2621, 0.1683, 0.2664, 0.1656, 0.2704, 0.1616, 0.2754, 0.1575, 0.2829, 0.1547, 0.293, 0.1513, 0.3055, 0.1458, 0.3208, 0.1405, 0.3386, 0.1385, 0.3562, 0.1399, 0.3714, 0.1455, 0.3874, 0.1611, 0.4074, 0.1912, 0.4298, 0.2294, 0.4518, 0.2675, 0.4697, 0.3029, 0.3595, 0.6729, 0.3944, 0.6245, 0.4241, 0.577, 0.4467, 0.5339, 0.4606, 0.4972, 0.465, 0.4686, 0.4621, 0.4493, 0.4534, 0.4402, 0.4344, 0.4398, 0.4003, 0.4463, 0.3504, 0.4581, 0.2888, 0.4729, 0.2356, 0.4864, 0.2082, 0.4954, 0.1975, 0.5032, 0.1905, 0.5151, 0.1851, 0.5363, 0.1819, 0.5686, 0.18, 0.6018, 0.1782, 0.6263, 0.1748, 0.6472, 0.1683, 0.6713, 0.1601, 0.6958, 0.152, 0.7171, 0.1457, 0.737, 0.1421, 0.7575, 0.141, 0.7763, 0.1418, 0.7906, 0.1453, 0.8018, 0.1524, 0.8114, 0.1628, 0.818, 0.1774, 0.8191, 0.201, 0.8108, 0.2372, 0.7898, 0.2797, 0.758, 0.321, 0.7182])
me_plane_007.materials.append(mat_wings1_002)
me_plane_007.update()
me_plane_008 = bpy.data.meshes.new('Plane.008')
me_plane_008.from_pydata([(-0.6943, 0.6868, -2.839e-08), (-1.114, 1.008, 7.374e-10), (-1.72, 1.224, 2.034e-08), (-1.523, 1.203, 1.836e-08), (-0.3511, 0.3208, -6.156e-08), (-0.1538, 0.01339, -8.943e-08), (-0.1399, -0.175, -1.065e-07), (-0.2807, -0.2167, -1.103e-07), (-0.7131, -0.1592, -1.051e-07), (-1.304, -0.06694, -9.672e-08), (-1.502, -0.007437, -9.132e-08), (-1.569, 0.1205, -7.972e-08), (-1.604, 0.3774, -5.644e-08), (-1.636, 0.5549, -4.035e-08), (-1.718, 0.7433, -2.327e-08), (-1.797, 0.903, -8.792e-09), (-1.826, 1.057, 5.143e-09), (-1.807, 1.158, 1.431e-08), (-0.002233, -0.5136, 0.05577), (-0.08235, -0.7492, 0.05577), (-0.2768, -1.045, 0.05577), (-0.4853, -1.321, 0.05577), (-0.642, -1.409, 0.05577), (-0.8234, -1.413, 0.05577), (-0.9672, -1.375, 0.05577), (-1.058, -1.354, 0.05577), (-1.105, -1.323, 0.05577), (-1.15, -1.303, 0.05577), (-1.195, -1.264, 0.05577), (-1.258, -1.225, 0.05577), (-1.307, -1.164, 0.05577), (-1.362, -1.106, 0.05577), (-1.398, -1.058, 0.05577), (-1.469, -1.0, 0.05577), (-1.519, -0.8753, 0.05577), (-1.546, -0.761, 0.05577), (-1.537, -0.6278, 0.05577), (-1.54, -0.5548, 0.05577), (-1.55, -0.4865, 0.05577), (-1.487, -0.3663, 0.05577), (-1.367, -0.285, 0.05577), (-1.126, -0.166, 0.05577), (-0.7044, -0.06113, 0.05577), (-0.2779, -0.06466, 0.05577), (-0.05525, -0.1589, 0.05577), (0.006014, -0.3262, 0.05577), (-0.5093, 0.5027, -4.508e-08), (-0.897, 0.8586, -1.282e-08), (-1.335, 1.126, 1.144e-08), (-1.645, 1.231, 2.097e-08), (-0.2298, 0.1552, -7.658e-08), (-0.1275, -0.09868, -9.959e-08), (-0.1835, -0.2122, -1.099e-07), (-0.456, -0.1969, -1.085e-07), (-1.03, -0.1112, -1.007e-07), (-1.446, -0.03645, -9.395e-08), (-1.539, 0.03831, -8.717e-08), (-1.59, 0.2471, -6.825e-08), (-1.616, 0.4732, -4.775e-08), (-1.673, 0.6484, -3.187e-08), (-1.762, 0.8258, -1.579e-08), (-1.818, 0.9832, -1.521e-09), (-1.824, 1.113, 1.027e-08), (-1.772, 1.197, 1.783e-08), (-0.02904, -0.6234, 0.05577), (-0.1694, -0.8913, 0.05577), (-0.3868, -1.199, 0.05577), (-0.565, -1.385, 0.05577), (-0.7318, -1.417, 0.05577), (-0.9024, -1.395, 0.05577), (-1.019, -1.363, 0.05577), (-1.084, -1.338, 0.05577), (-1.127, -1.313, 0.05577), (-1.17, -1.285, 0.05577), (-1.226, -1.246, 0.05577), (-1.283, -1.196, 0.05577), (-1.336, -1.134, 0.05577), (-1.379, -1.081, 0.05577), (-1.432, -1.036, 0.05577), (-1.497, -0.9412, 0.05577), (-1.536, -0.8186, 0.05577), (-1.544, -0.6922, 0.05577), (-1.535, -0.5843, 0.05577), (-1.55, -0.5268, 0.05577), (-1.527, -0.4264, 0.05577), (-1.436, -0.3243, 0.05577), (-1.269, -0.2303, 0.05577), (-0.9313, -0.1043, 0.05577), (-0.4753, -0.0492, 0.05577), (-0.1396, -0.1012, 0.05577), (-0.01136, -0.2373, 0.05577), (0.008518, -0.4168, 0.05577)], [], [(64, 18, 91, 45, 90, 44, 89, 43, 88, 42, 87, 41, 86, 40, 85, 39, 84, 38, 83, 37, 82, 36, 81, 35, 80, 34, 79, 33, 78, 32, 77, 31, 76, 30, 75, 29, 74, 28, 73, 27, 72, 26, 71, 25, 70, 24, 69, 23, 68, 22, 67, 21, 66, 20, 65, 19), (0, 46, 4, 50, 5, 51, 6, 52, 7, 53, 8, 54, 9, 55, 10, 56, 11, 57, 12, 58, 13, 59, 14, 60, 15, 61, 16, 62, 17, 63, 2, 49, 3, 48, 1, 47)])
_uv = me_plane_008.uv_layers.new(name='UVMap')
_uv.uv.foreach_set('vector', [0.4809, 0.3344, 0.4868, 0.3621, 0.4895, 0.3866, 0.4896, 0.4096, 0.4868, 0.4324, 0.4787, 0.4526, 0.4626, 0.468, 0.4359, 0.4785, 0.3975, 0.484, 0.3527, 0.4829, 0.3082, 0.4738, 0.2697, 0.4598, 0.2415, 0.4446, 0.222, 0.4316, 0.2083, 0.4221, 0.1981, 0.4119, 0.1898, 0.397, 0.1849, 0.3819, 0.1847, 0.3716, 0.1865, 0.3645, 0.1872, 0.3569, 0.1865, 0.3459, 0.1849, 0.3296, 0.184, 0.3121, 0.1855, 0.2974, 0.1886, 0.2828, 0.1923, 0.2659, 0.1975, 0.2507, 0.2045, 0.2414, 0.2109, 0.2354, 0.2146, 0.2295, 0.2177, 0.2229, 0.2227, 0.2156, 0.2281, 0.2077, 0.2326, 0.1993, 0.2372, 0.1918, 0.2432, 0.1862, 0.2493, 0.1814, 0.2539, 0.1759, 0.2578, 0.1711, 0.2621, 0.1683, 0.2664, 0.1656, 0.2704, 0.1616, 0.2754, 0.1575, 0.2829, 0.1547, 0.293, 0.1513, 0.3055, 0.1458, 0.3208, 0.1405, 0.3386, 0.1385, 0.3562, 0.1399, 0.3714, 0.1455, 0.3874, 0.1611, 0.4074, 0.1912, 0.4298, 0.2294, 0.4518, 0.2675, 0.4697, 0.3029, 0.3595, 0.6729, 0.3944, 0.6245, 0.4241, 0.577, 0.4467, 0.5339, 0.4606, 0.4972, 0.465, 0.4686, 0.4621, 0.4493, 0.4534, 0.4402, 0.4344, 0.4398, 0.4003, 0.4463, 0.3504, 0.4581, 0.2888, 0.4729, 0.2356, 0.4864, 0.2082, 0.4954, 0.1975, 0.5032, 0.1905, 0.5151, 0.1851, 0.5363, 0.1819, 0.5686, 0.18, 0.6018, 0.1782, 0.6263, 0.1748, 0.6472, 0.1683, 0.6713, 0.1601, 0.6958, 0.152, 0.7171, 0.1457, 0.737, 0.1421, 0.7575, 0.141, 0.7763, 0.1418, 0.7906, 0.1453, 0.8018, 0.1524, 0.8114, 0.1628, 0.818, 0.1774, 0.8191, 0.201, 0.8108, 0.2372, 0.7898, 0.2797, 0.758, 0.321, 0.7182])
me_plane_008.materials.append(mat_wings1_002)
me_plane_008.update()
me_plane_010 = bpy.data.meshes.new('Plane.010')
me_plane_010.from_pydata([(-0.6943, 0.6868, -2.839e-08), (-1.114, 1.008, 7.374e-10), (-1.72, 1.224, 2.034e-08), (-1.523, 1.203, 1.836e-08), (-0.3511, 0.3208, -6.156e-08), (-0.1538, 0.01339, -8.943e-08), (-0.1399, -0.175, -1.065e-07), (-0.2807, -0.2167, -1.103e-07), (-0.7131, -0.1592, -1.051e-07), (-1.304, -0.06694, -9.672e-08), (-1.502, -0.007437, -9.132e-08), (-1.569, 0.1205, -7.972e-08), (-1.604, 0.3774, -5.644e-08), (-1.636, 0.5549, -4.035e-08), (-1.718, 0.7433, -2.327e-08), (-1.797, 0.903, -8.792e-09), (-1.826, 1.057, 5.143e-09), (-1.807, 1.158, 1.431e-08), (-0.002233, -0.5136, 0.05577), (-0.08235, -0.7492, 0.05577), (-0.2768, -1.045, 0.05577), (-0.4853, -1.321, 0.05577), (-0.642, -1.409, 0.05577), (-0.8234, -1.413, 0.05577), (-0.9672, -1.375, 0.05577), (-1.058, -1.354, 0.05577), (-1.105, -1.323, 0.05577), (-1.15, -1.303, 0.05577), (-1.195, -1.264, 0.05577), (-1.258, -1.225, 0.05577), (-1.307, -1.164, 0.05577), (-1.362, -1.106, 0.05577), (-1.398, -1.058, 0.05577), (-1.469, -1.0, 0.05577), (-1.519, -0.8753, 0.05577), (-1.546, -0.761, 0.05577), (-1.537, -0.6278, 0.05577), (-1.54, -0.5548, 0.05577), (-1.55, -0.4865, 0.05577), (-1.487, -0.3663, 0.05577), (-1.367, -0.285, 0.05577), (-1.126, -0.166, 0.05577), (-0.7044, -0.06113, 0.05577), (-0.2779, -0.06466, 0.05577), (-0.05525, -0.1589, 0.05577), (0.006014, -0.3262, 0.05577), (-0.5093, 0.5027, -4.508e-08), (-0.897, 0.8586, -1.282e-08), (-1.335, 1.126, 1.144e-08), (-1.645, 1.231, 2.097e-08), (-0.2298, 0.1552, -7.658e-08), (-0.1275, -0.09868, -9.959e-08), (-0.1835, -0.2122, -1.099e-07), (-0.456, -0.1969, -1.085e-07), (-1.03, -0.1112, -1.007e-07), (-1.446, -0.03645, -9.395e-08), (-1.539, 0.03831, -8.717e-08), (-1.59, 0.2471, -6.825e-08), (-1.616, 0.4732, -4.775e-08), (-1.673, 0.6484, -3.187e-08), (-1.762, 0.8258, -1.579e-08), (-1.818, 0.9832, -1.521e-09), (-1.824, 1.113, 1.027e-08), (-1.772, 1.197, 1.783e-08), (-0.02904, -0.6234, 0.05577), (-0.1694, -0.8913, 0.05577), (-0.3868, -1.199, 0.05577), (-0.565, -1.385, 0.05577), (-0.7318, -1.417, 0.05577), (-0.9024, -1.395, 0.05577), (-1.019, -1.363, 0.05577), (-1.084, -1.338, 0.05577), (-1.127, -1.313, 0.05577), (-1.17, -1.285, 0.05577), (-1.226, -1.246, 0.05577), (-1.283, -1.196, 0.05577), (-1.336, -1.134, 0.05577), (-1.379, -1.081, 0.05577), (-1.432, -1.036, 0.05577), (-1.497, -0.9412, 0.05577), (-1.536, -0.8186, 0.05577), (-1.544, -0.6922, 0.05577), (-1.535, -0.5843, 0.05577), (-1.55, -0.5268, 0.05577), (-1.527, -0.4264, 0.05577), (-1.436, -0.3243, 0.05577), (-1.269, -0.2303, 0.05577), (-0.9313, -0.1043, 0.05577), (-0.4753, -0.0492, 0.05577), (-0.1396, -0.1012, 0.05577), (-0.01136, -0.2373, 0.05577), (0.008518, -0.4168, 0.05577)], [], [(64, 18, 91, 45, 90, 44, 89, 43, 88, 42, 87, 41, 86, 40, 85, 39, 84, 38, 83, 37, 82, 36, 81, 35, 80, 34, 79, 33, 78, 32, 77, 31, 76, 30, 75, 29, 74, 28, 73, 27, 72, 26, 71, 25, 70, 24, 69, 23, 68, 22, 67, 21, 66, 20, 65, 19), (0, 46, 4, 50, 5, 51, 6, 52, 7, 53, 8, 54, 9, 55, 10, 56, 11, 57, 12, 58, 13, 59, 14, 60, 15, 61, 16, 62, 17, 63, 2, 49, 3, 48, 1, 47)])
_uv = me_plane_010.uv_layers.new(name='UVMap')
_uv.uv.foreach_set('vector', [0.4809, 0.3344, 0.4868, 0.3621, 0.4895, 0.3866, 0.4896, 0.4096, 0.4868, 0.4324, 0.4787, 0.4526, 0.4626, 0.468, 0.4359, 0.4785, 0.3975, 0.484, 0.3527, 0.4829, 0.3082, 0.4738, 0.2697, 0.4598, 0.2415, 0.4446, 0.222, 0.4316, 0.2083, 0.4221, 0.1981, 0.4119, 0.1898, 0.397, 0.1849, 0.3819, 0.1847, 0.3716, 0.1865, 0.3645, 0.1872, 0.3569, 0.1865, 0.3459, 0.1849, 0.3296, 0.184, 0.3121, 0.1855, 0.2974, 0.1886, 0.2828, 0.1923, 0.2659, 0.1975, 0.2507, 0.2045, 0.2414, 0.2109, 0.2354, 0.2146, 0.2295, 0.2177, 0.2229, 0.2227, 0.2156, 0.2281, 0.2077, 0.2326, 0.1993, 0.2372, 0.1918, 0.2432, 0.1862, 0.2493, 0.1814, 0.2539, 0.1759, 0.2578, 0.1711, 0.2621, 0.1683, 0.2664, 0.1656, 0.2704, 0.1616, 0.2754, 0.1575, 0.2829, 0.1547, 0.293, 0.1513, 0.3055, 0.1458, 0.3208, 0.1405, 0.3386, 0.1385, 0.3562, 0.1399, 0.3714, 0.1455, 0.3874, 0.1611, 0.4074, 0.1912, 0.4298, 0.2294, 0.4518, 0.2675, 0.4697, 0.3029, 0.3595, 0.6729, 0.3944, 0.6245, 0.4241, 0.577, 0.4467, 0.5339, 0.4606, 0.4972, 0.465, 0.4686, 0.4621, 0.4493, 0.4534, 0.4402, 0.4344, 0.4398, 0.4003, 0.4463, 0.3504, 0.4581, 0.2888, 0.4729, 0.2356, 0.4864, 0.2082, 0.4954, 0.1975, 0.5032, 0.1905, 0.5151, 0.1851, 0.5363, 0.1819, 0.5686, 0.18, 0.6018, 0.1782, 0.6263, 0.1748, 0.6472, 0.1683, 0.6713, 0.1601, 0.6958, 0.152, 0.7171, 0.1457, 0.737, 0.1421, 0.7575, 0.141, 0.7763, 0.1418, 0.7906, 0.1453, 0.8018, 0.1524, 0.8114, 0.1628, 0.818, 0.1774, 0.8191, 0.201, 0.8108, 0.2372, 0.7898, 0.2797, 0.758, 0.321, 0.7182])
me_plane_010.materials.append(mat_wings1_002)
me_plane_010.update()
me_plane_011 = bpy.data.meshes.new('Plane.011')
me_plane_011.from_pydata([(-0.6943, 0.6868, -2.839e-08), (-1.114, 1.008, 7.374e-10), (-1.72, 1.224, 2.034e-08), (-1.523, 1.203, 1.836e-08), (-0.3511, 0.3208, -6.156e-08), (-0.1538, 0.01339, -8.943e-08), (-0.1399, -0.175, -1.065e-07), (-0.2807, -0.2167, -1.103e-07), (-0.7131, -0.1592, -1.051e-07), (-1.304, -0.06694, -9.672e-08), (-1.502, -0.007437, -9.132e-08), (-1.569, 0.1205, -7.972e-08), (-1.604, 0.3774, -5.644e-08), (-1.636, 0.5549, -4.035e-08), (-1.718, 0.7433, -2.327e-08), (-1.797, 0.903, -8.792e-09), (-1.826, 1.057, 5.143e-09), (-1.807, 1.158, 1.431e-08), (-0.002233, -0.5136, 0.05577), (-0.08235, -0.7492, 0.05577), (-0.2768, -1.045, 0.05577), (-0.4853, -1.321, 0.05577), (-0.642, -1.409, 0.05577), (-0.8234, -1.413, 0.05577), (-0.9672, -1.375, 0.05577), (-1.058, -1.354, 0.05577), (-1.105, -1.323, 0.05577), (-1.15, -1.303, 0.05577), (-1.195, -1.264, 0.05577), (-1.258, -1.225, 0.05577), (-1.307, -1.164, 0.05577), (-1.362, -1.106, 0.05577), (-1.398, -1.058, 0.05577), (-1.469, -1.0, 0.05577), (-1.519, -0.8753, 0.05577), (-1.546, -0.761, 0.05577), (-1.537, -0.6278, 0.05577), (-1.54, -0.5548, 0.05577), (-1.55, -0.4865, 0.05577), (-1.487, -0.3663, 0.05577), (-1.367, -0.285, 0.05577), (-1.126, -0.166, 0.05577), (-0.7044, -0.06113, 0.05577), (-0.2779, -0.06466, 0.05577), (-0.05525, -0.1589, 0.05577), (0.006014, -0.3262, 0.05577), (-0.5093, 0.5027, -4.508e-08), (-0.897, 0.8586, -1.282e-08), (-1.335, 1.126, 1.144e-08), (-1.645, 1.231, 2.097e-08), (-0.2298, 0.1552, -7.658e-08), (-0.1275, -0.09868, -9.959e-08), (-0.1835, -0.2122, -1.099e-07), (-0.456, -0.1969, -1.085e-07), (-1.03, -0.1112, -1.007e-07), (-1.446, -0.03645, -9.395e-08), (-1.539, 0.03831, -8.717e-08), (-1.59, 0.2471, -6.825e-08), (-1.616, 0.4732, -4.775e-08), (-1.673, 0.6484, -3.187e-08), (-1.762, 0.8258, -1.579e-08), (-1.818, 0.9832, -1.521e-09), (-1.824, 1.113, 1.027e-08), (-1.772, 1.197, 1.783e-08), (-0.02904, -0.6234, 0.05577), (-0.1694, -0.8913, 0.05577), (-0.3868, -1.199, 0.05577), (-0.565, -1.385, 0.05577), (-0.7318, -1.417, 0.05577), (-0.9024, -1.395, 0.05577), (-1.019, -1.363, 0.05577), (-1.084, -1.338, 0.05577), (-1.127, -1.313, 0.05577), (-1.17, -1.285, 0.05577), (-1.226, -1.246, 0.05577), (-1.283, -1.196, 0.05577), (-1.336, -1.134, 0.05577), (-1.379, -1.081, 0.05577), (-1.432, -1.036, 0.05577), (-1.497, -0.9412, 0.05577), (-1.536, -0.8186, 0.05577), (-1.544, -0.6922, 0.05577), (-1.535, -0.5843, 0.05577), (-1.55, -0.5268, 0.05577), (-1.527, -0.4264, 0.05577), (-1.436, -0.3243, 0.05577), (-1.269, -0.2303, 0.05577), (-0.9313, -0.1043, 0.05577), (-0.4753, -0.0492, 0.05577), (-0.1396, -0.1012, 0.05577), (-0.01136, -0.2373, 0.05577), (0.008518, -0.4168, 0.05577)], [], [(64, 18, 91, 45, 90, 44, 89, 43, 88, 42, 87, 41, 86, 40, 85, 39, 84, 38, 83, 37, 82, 36, 81, 35, 80, 34, 79, 33, 78, 32, 77, 31, 76, 30, 75, 29, 74, 28, 73, 27, 72, 26, 71, 25, 70, 24, 69, 23, 68, 22, 67, 21, 66, 20, 65, 19), (0, 46, 4, 50, 5, 51, 6, 52, 7, 53, 8, 54, 9, 55, 10, 56, 11, 57, 12, 58, 13, 59, 14, 60, 15, 61, 16, 62, 17, 63, 2, 49, 3, 48, 1, 47)])
_uv = me_plane_011.uv_layers.new(name='UVMap')
_uv.uv.foreach_set('vector', [0.4809, 0.3344, 0.4868, 0.3621, 0.4895, 0.3866, 0.4896, 0.4096, 0.4868, 0.4324, 0.4787, 0.4526, 0.4626, 0.468, 0.4359, 0.4785, 0.3975, 0.484, 0.3527, 0.4829, 0.3082, 0.4738, 0.2697, 0.4598, 0.2415, 0.4446, 0.222, 0.4316, 0.2083, 0.4221, 0.1981, 0.4119, 0.1898, 0.397, 0.1849, 0.3819, 0.1847, 0.3716, 0.1865, 0.3645, 0.1872, 0.3569, 0.1865, 0.3459, 0.1849, 0.3296, 0.184, 0.3121, 0.1855, 0.2974, 0.1886, 0.2828, 0.1923, 0.2659, 0.1975, 0.2507, 0.2045, 0.2414, 0.2109, 0.2354, 0.2146, 0.2295, 0.2177, 0.2229, 0.2227, 0.2156, 0.2281, 0.2077, 0.2326, 0.1993, 0.2372, 0.1918, 0.2432, 0.1862, 0.2493, 0.1814, 0.2539, 0.1759, 0.2578, 0.1711, 0.2621, 0.1683, 0.2664, 0.1656, 0.2704, 0.1616, 0.2754, 0.1575, 0.2829, 0.1547, 0.293, 0.1513, 0.3055, 0.1458, 0.3208, 0.1405, 0.3386, 0.1385, 0.3562, 0.1399, 0.3714, 0.1455, 0.3874, 0.1611, 0.4074, 0.1912, 0.4298, 0.2294, 0.4518, 0.2675, 0.4697, 0.3029, 0.3595, 0.6729, 0.3944, 0.6245, 0.4241, 0.577, 0.4467, 0.5339, 0.4606, 0.4972, 0.465, 0.4686, 0.4621, 0.4493, 0.4534, 0.4402, 0.4344, 0.4398, 0.4003, 0.4463, 0.3504, 0.4581, 0.2888, 0.4729, 0.2356, 0.4864, 0.2082, 0.4954, 0.1975, 0.5032, 0.1905, 0.5151, 0.1851, 0.5363, 0.1819, 0.5686, 0.18, 0.6018, 0.1782, 0.6263, 0.1748, 0.6472, 0.1683, 0.6713, 0.1601, 0.6958, 0.152, 0.7171, 0.1457, 0.737, 0.1421, 0.7575, 0.141, 0.7763, 0.1418, 0.7906, 0.1453, 0.8018, 0.1524, 0.8114, 0.1628, 0.818, 0.1774, 0.8191, 0.201, 0.8108, 0.2372, 0.7898, 0.2797, 0.758, 0.321, 0.7182])
me_plane_011.materials.append(mat_wings1_002)
me_plane_011.update()
me_plane_012 = bpy.data.meshes.new('Plane.012')
me_plane_012.from_pydata([(-0.6943, 0.6868, -2.839e-08), (-1.114, 1.008, 7.374e-10), (-1.72, 1.224, 2.034e-08), (-1.523, 1.203, 1.836e-08), (-0.3511, 0.3208, -6.156e-08), (-0.1538, 0.01339, -8.943e-08), (-0.1399, -0.175, -1.065e-07), (-0.2807, -0.2167, -1.103e-07), (-0.7131, -0.1592, -1.051e-07), (-1.304, -0.06694, -9.672e-08), (-1.502, -0.007437, -9.132e-08), (-1.569, 0.1205, -7.972e-08), (-1.604, 0.3774, -5.644e-08), (-1.636, 0.5549, -4.035e-08), (-1.718, 0.7433, -2.327e-08), (-1.797, 0.903, -8.792e-09), (-1.826, 1.057, 5.143e-09), (-1.807, 1.158, 1.431e-08), (-0.002233, -0.5136, 0.05577), (-0.08235, -0.7492, 0.05577), (-0.2768, -1.045, 0.05577), (-0.4853, -1.321, 0.05577), (-0.642, -1.409, 0.05577), (-0.8234, -1.413, 0.05577), (-0.9672, -1.375, 0.05577), (-1.058, -1.354, 0.05577), (-1.105, -1.323, 0.05577), (-1.15, -1.303, 0.05577), (-1.195, -1.264, 0.05577), (-1.258, -1.225, 0.05577), (-1.307, -1.164, 0.05577), (-1.362, -1.106, 0.05577), (-1.398, -1.058, 0.05577), (-1.469, -1.0, 0.05577), (-1.519, -0.8753, 0.05577), (-1.546, -0.761, 0.05577), (-1.537, -0.6278, 0.05577), (-1.54, -0.5548, 0.05577), (-1.55, -0.4865, 0.05577), (-1.487, -0.3663, 0.05577), (-1.367, -0.285, 0.05577), (-1.126, -0.166, 0.05577), (-0.7044, -0.06113, 0.05577), (-0.2779, -0.06466, 0.05577), (-0.05525, -0.1589, 0.05577), (0.006014, -0.3262, 0.05577), (-0.5093, 0.5027, -4.508e-08), (-0.897, 0.8586, -1.282e-08), (-1.335, 1.126, 1.144e-08), (-1.645, 1.231, 2.097e-08), (-0.2298, 0.1552, -7.658e-08), (-0.1275, -0.09868, -9.959e-08), (-0.1835, -0.2122, -1.099e-07), (-0.456, -0.1969, -1.085e-07), (-1.03, -0.1112, -1.007e-07), (-1.446, -0.03645, -9.395e-08), (-1.539, 0.03831, -8.717e-08), (-1.59, 0.2471, -6.825e-08), (-1.616, 0.4732, -4.775e-08), (-1.673, 0.6484, -3.187e-08), (-1.762, 0.8258, -1.579e-08), (-1.818, 0.9832, -1.521e-09), (-1.824, 1.113, 1.027e-08), (-1.772, 1.197, 1.783e-08), (-0.02904, -0.6234, 0.05577), (-0.1694, -0.8913, 0.05577), (-0.3868, -1.199, 0.05577), (-0.565, -1.385, 0.05577), (-0.7318, -1.417, 0.05577), (-0.9024, -1.395, 0.05577), (-1.019, -1.363, 0.05577), (-1.084, -1.338, 0.05577), (-1.127, -1.313, 0.05577), (-1.17, -1.285, 0.05577), (-1.226, -1.246, 0.05577), (-1.283, -1.196, 0.05577), (-1.336, -1.134, 0.05577), (-1.379, -1.081, 0.05577), (-1.432, -1.036, 0.05577), (-1.497, -0.9412, 0.05577), (-1.536, -0.8186, 0.05577), (-1.544, -0.6922, 0.05577), (-1.535, -0.5843, 0.05577), (-1.55, -0.5268, 0.05577), (-1.527, -0.4264, 0.05577), (-1.436, -0.3243, 0.05577), (-1.269, -0.2303, 0.05577), (-0.9313, -0.1043, 0.05577), (-0.4753, -0.0492, 0.05577), (-0.1396, -0.1012, 0.05577), (-0.01136, -0.2373, 0.05577), (0.008518, -0.4168, 0.05577)], [], [(64, 18, 91, 45, 90, 44, 89, 43, 88, 42, 87, 41, 86, 40, 85, 39, 84, 38, 83, 37, 82, 36, 81, 35, 80, 34, 79, 33, 78, 32, 77, 31, 76, 30, 75, 29, 74, 28, 73, 27, 72, 26, 71, 25, 70, 24, 69, 23, 68, 22, 67, 21, 66, 20, 65, 19), (0, 46, 4, 50, 5, 51, 6, 52, 7, 53, 8, 54, 9, 55, 10, 56, 11, 57, 12, 58, 13, 59, 14, 60, 15, 61, 16, 62, 17, 63, 2, 49, 3, 48, 1, 47)])
_uv = me_plane_012.uv_layers.new(name='UVMap')
_uv.uv.foreach_set('vector', [0.4809, 0.3344, 0.4868, 0.3621, 0.4895, 0.3866, 0.4896, 0.4096, 0.4868, 0.4324, 0.4787, 0.4526, 0.4626, 0.468, 0.4359, 0.4785, 0.3975, 0.484, 0.3527, 0.4829, 0.3082, 0.4738, 0.2697, 0.4598, 0.2415, 0.4446, 0.222, 0.4316, 0.2083, 0.4221, 0.1981, 0.4119, 0.1898, 0.397, 0.1849, 0.3819, 0.1847, 0.3716, 0.1865, 0.3645, 0.1872, 0.3569, 0.1865, 0.3459, 0.1849, 0.3296, 0.184, 0.3121, 0.1855, 0.2974, 0.1886, 0.2828, 0.1923, 0.2659, 0.1975, 0.2507, 0.2045, 0.2414, 0.2109, 0.2354, 0.2146, 0.2295, 0.2177, 0.2229, 0.2227, 0.2156, 0.2281, 0.2077, 0.2326, 0.1993, 0.2372, 0.1918, 0.2432, 0.1862, 0.2493, 0.1814, 0.2539, 0.1759, 0.2578, 0.1711, 0.2621, 0.1683, 0.2664, 0.1656, 0.2704, 0.1616, 0.2754, 0.1575, 0.2829, 0.1547, 0.293, 0.1513, 0.3055, 0.1458, 0.3208, 0.1405, 0.3386, 0.1385, 0.3562, 0.1399, 0.3714, 0.1455, 0.3874, 0.1611, 0.4074, 0.1912, 0.4298, 0.2294, 0.4518, 0.2675, 0.4697, 0.3029, 0.3595, 0.6729, 0.3944, 0.6245, 0.4241, 0.577, 0.4467, 0.5339, 0.4606, 0.4972, 0.465, 0.4686, 0.4621, 0.4493, 0.4534, 0.4402, 0.4344, 0.4398, 0.4003, 0.4463, 0.3504, 0.4581, 0.2888, 0.4729, 0.2356, 0.4864, 0.2082, 0.4954, 0.1975, 0.5032, 0.1905, 0.5151, 0.1851, 0.5363, 0.1819, 0.5686, 0.18, 0.6018, 0.1782, 0.6263, 0.1748, 0.6472, 0.1683, 0.6713, 0.1601, 0.6958, 0.152, 0.7171, 0.1457, 0.737, 0.1421, 0.7575, 0.141, 0.7763, 0.1418, 0.7906, 0.1453, 0.8018, 0.1524, 0.8114, 0.1628, 0.818, 0.1774, 0.8191, 0.201, 0.8108, 0.2372, 0.7898, 0.2797, 0.758, 0.321, 0.7182])
me_plane_012.materials.append(mat_wings1_002)
me_plane_012.update()
me_plane = bpy.data.meshes.new('Plane')
me_plane.from_pydata([(-0.6943, 0.6868, -2.839e-08), (-1.114, 1.008, 7.374e-10), (-1.72, 1.224, 2.034e-08), (-1.523, 1.203, 1.836e-08), (-0.3511, 0.3208, -6.156e-08), (-0.1538, 0.01339, -8.943e-08), (-0.1399, -0.175, -1.065e-07), (-0.2807, -0.2167, -1.103e-07), (-0.7131, -0.1592, -1.051e-07), (-1.304, -0.06694, -9.672e-08), (-1.502, -0.007437, -9.132e-08), (-1.569, 0.1205, -7.972e-08), (-1.604, 0.3774, -5.644e-08), (-1.636, 0.5549, -4.035e-08), (-1.718, 0.7433, -2.327e-08), (-1.797, 0.903, -8.792e-09), (-1.826, 1.057, 5.143e-09), (-1.807, 1.158, 1.431e-08), (-0.002233, -0.5136, 0.05577), (-0.08235, -0.7492, 0.05577), (-0.2768, -1.045, 0.05577), (-0.4853, -1.321, 0.05577), (-0.642, -1.409, 0.05577), (-0.8234, -1.413, 0.05577), (-0.9672, -1.375, 0.05577), (-1.058, -1.354, 0.05577), (-1.105, -1.323, 0.05577), (-1.15, -1.303, 0.05577), (-1.195, -1.264, 0.05577), (-1.258, -1.225, 0.05577), (-1.307, -1.164, 0.05577), (-1.362, -1.106, 0.05577), (-1.398, -1.058, 0.05577), (-1.469, -1.0, 0.05577), (-1.519, -0.8753, 0.05577), (-1.546, -0.761, 0.05577), (-1.537, -0.6278, 0.05577), (-1.54, -0.5548, 0.05577), (-1.55, -0.4865, 0.05577), (-1.487, -0.3663, 0.05577), (-1.367, -0.285, 0.05577), (-1.126, -0.166, 0.05577), (-0.7044, -0.06113, 0.05577), (-0.2779, -0.06466, 0.05577), (-0.05525, -0.1589, 0.05577), (0.006014, -0.3262, 0.05577), (-0.5093, 0.5027, -4.508e-08), (-0.897, 0.8586, -1.282e-08), (-1.335, 1.126, 1.144e-08), (-1.645, 1.231, 2.097e-08), (-0.2298, 0.1552, -7.658e-08), (-0.1275, -0.09868, -9.959e-08), (-0.1835, -0.2122, -1.099e-07), (-0.456, -0.1969, -1.085e-07), (-1.03, -0.1112, -1.007e-07), (-1.446, -0.03645, -9.395e-08), (-1.539, 0.03831, -8.717e-08), (-1.59, 0.2471, -6.825e-08), (-1.616, 0.4732, -4.775e-08), (-1.673, 0.6484, -3.187e-08), (-1.762, 0.8258, -1.579e-08), (-1.818, 0.9832, -1.521e-09), (-1.824, 1.113, 1.027e-08), (-1.772, 1.197, 1.783e-08), (-0.02904, -0.6234, 0.05577), (-0.1694, -0.8913, 0.05577), (-0.3868, -1.199, 0.05577), (-0.565, -1.385, 0.05577), (-0.7318, -1.417, 0.05577), (-0.9024, -1.395, 0.05577), (-1.019, -1.363, 0.05577), (-1.084, -1.338, 0.05577), (-1.127, -1.313, 0.05577), (-1.17, -1.285, 0.05577), (-1.226, -1.246, 0.05577), (-1.283, -1.196, 0.05577), (-1.336, -1.134, 0.05577), (-1.379, -1.081, 0.05577), (-1.432, -1.036, 0.05577), (-1.497, -0.9412, 0.05577), (-1.536, -0.8186, 0.05577), (-1.544, -0.6922, 0.05577), (-1.535, -0.5843, 0.05577), (-1.55, -0.5268, 0.05577), (-1.527, -0.4264, 0.05577), (-1.436, -0.3243, 0.05577), (-1.269, -0.2303, 0.05577), (-0.9313, -0.1043, 0.05577), (-0.4753, -0.0492, 0.05577), (-0.1396, -0.1012, 0.05577), (-0.01136, -0.2373, 0.05577), (0.008518, -0.4168, 0.05577)], [], [(64, 18, 91, 45, 90, 44, 89, 43, 88, 42, 87, 41, 86, 40, 85, 39, 84, 38, 83, 37, 82, 36, 81, 35, 80, 34, 79, 33, 78, 32, 77, 31, 76, 30, 75, 29, 74, 28, 73, 27, 72, 26, 71, 25, 70, 24, 69, 23, 68, 22, 67, 21, 66, 20, 65, 19), (0, 46, 4, 50, 5, 51, 6, 52, 7, 53, 8, 54, 9, 55, 10, 56, 11, 57, 12, 58, 13, 59, 14, 60, 15, 61, 16, 62, 17, 63, 2, 49, 3, 48, 1, 47)])
_uv = me_plane.uv_layers.new(name='UVMap')
_uv.uv.foreach_set('vector', [0.4809, 0.3344, 0.4868, 0.3621, 0.4895, 0.3866, 0.4896, 0.4096, 0.4868, 0.4324, 0.4787, 0.4526, 0.4626, 0.468, 0.4359, 0.4785, 0.3975, 0.484, 0.3527, 0.4829, 0.3082, 0.4738, 0.2697, 0.4598, 0.2415, 0.4446, 0.222, 0.4316, 0.2083, 0.4221, 0.1981, 0.4119, 0.1898, 0.397, 0.1849, 0.3819, 0.1847, 0.3716, 0.1865, 0.3645, 0.1872, 0.3569, 0.1865, 0.3459, 0.1849, 0.3296, 0.184, 0.3121, 0.1855, 0.2974, 0.1886, 0.2828, 0.1923, 0.2659, 0.1975, 0.2507, 0.2045, 0.2414, 0.2109, 0.2354, 0.2146, 0.2295, 0.2177, 0.2229, 0.2227, 0.2156, 0.2281, 0.2077, 0.2326, 0.1993, 0.2372, 0.1918, 0.2432, 0.1862, 0.2493, 0.1814, 0.2539, 0.1759, 0.2578, 0.1711, 0.2621, 0.1683, 0.2664, 0.1656, 0.2704, 0.1616, 0.2754, 0.1575, 0.2829, 0.1547, 0.293, 0.1513, 0.3055, 0.1458, 0.3208, 0.1405, 0.3386, 0.1385, 0.3562, 0.1399, 0.3714, 0.1455, 0.3874, 0.1611, 0.4074, 0.1912, 0.4298, 0.2294, 0.4518, 0.2675, 0.4697, 0.3029, 0.3595, 0.6729, 0.3944, 0.6245, 0.4241, 0.577, 0.4467, 0.5339, 0.4606, 0.4972, 0.465, 0.4686, 0.4621, 0.4493, 0.4534, 0.4402, 0.4344, 0.4398, 0.4003, 0.4463, 0.3504, 0.4581, 0.2888, 0.4729, 0.2356, 0.4864, 0.2082, 0.4954, 0.1975, 0.5032, 0.1905, 0.5151, 0.1851, 0.5363, 0.1819, 0.5686, 0.18, 0.6018, 0.1782, 0.6263, 0.1748, 0.6472, 0.1683, 0.6713, 0.1601, 0.6958, 0.152, 0.7171, 0.1457, 0.737, 0.1421, 0.7575, 0.141, 0.7763, 0.1418, 0.7906, 0.1453, 0.8018, 0.1524, 0.8114, 0.1628, 0.818, 0.1774, 0.8191, 0.201, 0.8108, 0.2372, 0.7898, 0.2797, 0.758, 0.321, 0.7182])
me_plane.materials.append(mat_wings1)
me_plane.update()
me_plane_002 = bpy.data.meshes.new('Plane.002')
me_plane_002.from_pydata([(-0.6943, 0.6868, -2.839e-08), (-1.114, 1.008, 7.374e-10), (-1.72, 1.224, 2.034e-08), (-1.523, 1.203, 1.836e-08), (-0.3511, 0.3208, -6.156e-08), (-0.1538, 0.01339, -8.943e-08), (-0.1399, -0.175, -1.065e-07), (-0.2807, -0.2167, -1.103e-07), (-0.7131, -0.1592, -1.051e-07), (-1.304, -0.06694, -9.672e-08), (-1.502, -0.007437, -9.132e-08), (-1.569, 0.1205, -7.972e-08), (-1.604, 0.3774, -5.644e-08), (-1.636, 0.5549, -4.035e-08), (-1.718, 0.7433, -2.327e-08), (-1.797, 0.903, -8.792e-09), (-1.826, 1.057, 5.143e-09), (-1.807, 1.158, 1.431e-08), (-0.002233, -0.5136, 0.05577), (-0.08235, -0.7492, 0.05577), (-0.2768, -1.045, 0.05577), (-0.4853, -1.321, 0.05577), (-0.642, -1.409, 0.05577), (-0.8234, -1.413, 0.05577), (-0.9672, -1.375, 0.05577), (-1.058, -1.354, 0.05577), (-1.105, -1.323, 0.05577), (-1.15, -1.303, 0.05577), (-1.195, -1.264, 0.05577), (-1.258, -1.225, 0.05577), (-1.307, -1.164, 0.05577), (-1.362, -1.106, 0.05577), (-1.398, -1.058, 0.05577), (-1.469, -1.0, 0.05577), (-1.519, -0.8753, 0.05577), (-1.546, -0.761, 0.05577), (-1.537, -0.6278, 0.05577), (-1.54, -0.5548, 0.05577), (-1.55, -0.4865, 0.05577), (-1.487, -0.3663, 0.05577), (-1.367, -0.285, 0.05577), (-1.126, -0.166, 0.05577), (-0.7044, -0.06113, 0.05577), (-0.2779, -0.06466, 0.05577), (-0.05525, -0.1589, 0.05577), (0.006014, -0.3262, 0.05577), (-0.5093, 0.5027, -4.508e-08), (-0.897, 0.8586, -1.282e-08), (-1.335, 1.126, 1.144e-08), (-1.645, 1.231, 2.097e-08), (-0.2298, 0.1552, -7.658e-08), (-0.1275, -0.09868, -9.959e-08), (-0.1835, -0.2122, -1.099e-07), (-0.456, -0.1969, -1.085e-07), (-1.03, -0.1112, -1.007e-07), (-1.446, -0.03645, -9.395e-08), (-1.539, 0.03831, -8.717e-08), (-1.59, 0.2471, -6.825e-08), (-1.616, 0.4732, -4.775e-08), (-1.673, 0.6484, -3.187e-08), (-1.762, 0.8258, -1.579e-08), (-1.818, 0.9832, -1.521e-09), (-1.824, 1.113, 1.027e-08), (-1.772, 1.197, 1.783e-08), (-0.02904, -0.6234, 0.05577), (-0.1694, -0.8913, 0.05577), (-0.3868, -1.199, 0.05577), (-0.565, -1.385, 0.05577), (-0.7318, -1.417, 0.05577), (-0.9024, -1.395, 0.05577), (-1.019, -1.363, 0.05577), (-1.084, -1.338, 0.05577), (-1.127, -1.313, 0.05577), (-1.17, -1.285, 0.05577), (-1.226, -1.246, 0.05577), (-1.283, -1.196, 0.05577), (-1.336, -1.134, 0.05577), (-1.379, -1.081, 0.05577), (-1.432, -1.036, 0.05577), (-1.497, -0.9412, 0.05577), (-1.536, -0.8186, 0.05577), (-1.544, -0.6922, 0.05577), (-1.535, -0.5843, 0.05577), (-1.55, -0.5268, 0.05577), (-1.527, -0.4264, 0.05577), (-1.436, -0.3243, 0.05577), (-1.269, -0.2303, 0.05577), (-0.9313, -0.1043, 0.05577), (-0.4753, -0.0492, 0.05577), (-0.1396, -0.1012, 0.05577), (-0.01136, -0.2373, 0.05577), (0.008518, -0.4168, 0.05577)], [], [(64, 18, 91, 45, 90, 44, 89, 43, 88, 42, 87, 41, 86, 40, 85, 39, 84, 38, 83, 37, 82, 36, 81, 35, 80, 34, 79, 33, 78, 32, 77, 31, 76, 30, 75, 29, 74, 28, 73, 27, 72, 26, 71, 25, 70, 24, 69, 23, 68, 22, 67, 21, 66, 20, 65, 19), (0, 46, 4, 50, 5, 51, 6, 52, 7, 53, 8, 54, 9, 55, 10, 56, 11, 57, 12, 58, 13, 59, 14, 60, 15, 61, 16, 62, 17, 63, 2, 49, 3, 48, 1, 47)])
_uv = me_plane_002.uv_layers.new(name='UVMap')
_uv.uv.foreach_set('vector', [0.4809, 0.3344, 0.4868, 0.3621, 0.4895, 0.3866, 0.4896, 0.4096, 0.4868, 0.4324, 0.4787, 0.4526, 0.4626, 0.468, 0.4359, 0.4785, 0.3975, 0.484, 0.3527, 0.4829, 0.3082, 0.4738, 0.2697, 0.4598, 0.2415, 0.4446, 0.222, 0.4316, 0.2083, 0.4221, 0.1981, 0.4119, 0.1898, 0.397, 0.1849, 0.3819, 0.1847, 0.3716, 0.1865, 0.3645, 0.1872, 0.3569, 0.1865, 0.3459, 0.1849, 0.3296, 0.184, 0.3121, 0.1855, 0.2974, 0.1886, 0.2828, 0.1923, 0.2659, 0.1975, 0.2507, 0.2045, 0.2414, 0.2109, 0.2354, 0.2146, 0.2295, 0.2177, 0.2229, 0.2227, 0.2156, 0.2281, 0.2077, 0.2326, 0.1993, 0.2372, 0.1918, 0.2432, 0.1862, 0.2493, 0.1814, 0.2539, 0.1759, 0.2578, 0.1711, 0.2621, 0.1683, 0.2664, 0.1656, 0.2704, 0.1616, 0.2754, 0.1575, 0.2829, 0.1547, 0.293, 0.1513, 0.3055, 0.1458, 0.3208, 0.1405, 0.3386, 0.1385, 0.3562, 0.1399, 0.3714, 0.1455, 0.3874, 0.1611, 0.4074, 0.1912, 0.4298, 0.2294, 0.4518, 0.2675, 0.4697, 0.3029, 0.3595, 0.6729, 0.3944, 0.6245, 0.4241, 0.577, 0.4467, 0.5339, 0.4606, 0.4972, 0.465, 0.4686, 0.4621, 0.4493, 0.4534, 0.4402, 0.4344, 0.4398, 0.4003, 0.4463, 0.3504, 0.4581, 0.2888, 0.4729, 0.2356, 0.4864, 0.2082, 0.4954, 0.1975, 0.5032, 0.1905, 0.5151, 0.1851, 0.5363, 0.1819, 0.5686, 0.18, 0.6018, 0.1782, 0.6263, 0.1748, 0.6472, 0.1683, 0.6713, 0.1601, 0.6958, 0.152, 0.7171, 0.1457, 0.737, 0.1421, 0.7575, 0.141, 0.7763, 0.1418, 0.7906, 0.1453, 0.8018, 0.1524, 0.8114, 0.1628, 0.818, 0.1774, 0.8191, 0.201, 0.8108, 0.2372, 0.7898, 0.2797, 0.758, 0.321, 0.7182])
me_plane_002.materials.append(mat_wings1)
me_plane_002.update()
me_plane_003 = bpy.data.meshes.new('Plane.003')
me_plane_003.from_pydata([(-0.6943, 0.6868, -2.839e-08), (-1.114, 1.008, 7.374e-10), (-1.72, 1.224, 2.034e-08), (-1.523, 1.203, 1.836e-08), (-0.3511, 0.3208, -6.156e-08), (-0.1538, 0.01339, -8.943e-08), (-0.1399, -0.175, -1.065e-07), (-0.2807, -0.2167, -1.103e-07), (-0.7131, -0.1592, -1.051e-07), (-1.304, -0.06694, -9.672e-08), (-1.502, -0.007437, -9.132e-08), (-1.569, 0.1205, -7.972e-08), (-1.604, 0.3774, -5.644e-08), (-1.636, 0.5549, -4.035e-08), (-1.718, 0.7433, -2.327e-08), (-1.797, 0.903, -8.792e-09), (-1.826, 1.057, 5.143e-09), (-1.807, 1.158, 1.431e-08), (-0.002233, -0.5136, 0.05577), (-0.08235, -0.7492, 0.05577), (-0.2768, -1.045, 0.05577), (-0.4853, -1.321, 0.05577), (-0.642, -1.409, 0.05577), (-0.8234, -1.413, 0.05577), (-0.9672, -1.375, 0.05577), (-1.058, -1.354, 0.05577), (-1.105, -1.323, 0.05577), (-1.15, -1.303, 0.05577), (-1.195, -1.264, 0.05577), (-1.258, -1.225, 0.05577), (-1.307, -1.164, 0.05577), (-1.362, -1.106, 0.05577), (-1.398, -1.058, 0.05577), (-1.469, -1.0, 0.05577), (-1.519, -0.8753, 0.05577), (-1.546, -0.761, 0.05577), (-1.537, -0.6278, 0.05577), (-1.54, -0.5548, 0.05577), (-1.55, -0.4865, 0.05577), (-1.487, -0.3663, 0.05577), (-1.367, -0.285, 0.05577), (-1.126, -0.166, 0.05577), (-0.7044, -0.06113, 0.05577), (-0.2779, -0.06466, 0.05577), (-0.05525, -0.1589, 0.05577), (0.006014, -0.3262, 0.05577), (-0.5093, 0.5027, -4.508e-08), (-0.897, 0.8586, -1.282e-08), (-1.335, 1.126, 1.144e-08), (-1.645, 1.231, 2.097e-08), (-0.2298, 0.1552, -7.658e-08), (-0.1275, -0.09868, -9.959e-08), (-0.1835, -0.2122, -1.099e-07), (-0.456, -0.1969, -1.085e-07), (-1.03, -0.1112, -1.007e-07), (-1.446, -0.03645, -9.395e-08), (-1.539, 0.03831, -8.717e-08), (-1.59, 0.2471, -6.825e-08), (-1.616, 0.4732, -4.775e-08), (-1.673, 0.6484, -3.187e-08), (-1.762, 0.8258, -1.579e-08), (-1.818, 0.9832, -1.521e-09), (-1.824, 1.113, 1.027e-08), (-1.772, 1.197, 1.783e-08), (-0.02904, -0.6234, 0.05577), (-0.1694, -0.8913, 0.05577), (-0.3868, -1.199, 0.05577), (-0.565, -1.385, 0.05577), (-0.7318, -1.417, 0.05577), (-0.9024, -1.395, 0.05577), (-1.019, -1.363, 0.05577), (-1.084, -1.338, 0.05577), (-1.127, -1.313, 0.05577), (-1.17, -1.285, 0.05577), (-1.226, -1.246, 0.05577), (-1.283, -1.196, 0.05577), (-1.336, -1.134, 0.05577), (-1.379, -1.081, 0.05577), (-1.432, -1.036, 0.05577), (-1.497, -0.9412, 0.05577), (-1.536, -0.8186, 0.05577), (-1.544, -0.6922, 0.05577), (-1.535, -0.5843, 0.05577), (-1.55, -0.5268, 0.05577), (-1.527, -0.4264, 0.05577), (-1.436, -0.3243, 0.05577), (-1.269, -0.2303, 0.05577), (-0.9313, -0.1043, 0.05577), (-0.4753, -0.0492, 0.05577), (-0.1396, -0.1012, 0.05577), (-0.01136, -0.2373, 0.05577), (0.008518, -0.4168, 0.05577)], [], [(64, 18, 91, 45, 90, 44, 89, 43, 88, 42, 87, 41, 86, 40, 85, 39, 84, 38, 83, 37, 82, 36, 81, 35, 80, 34, 79, 33, 78, 32, 77, 31, 76, 30, 75, 29, 74, 28, 73, 27, 72, 26, 71, 25, 70, 24, 69, 23, 68, 22, 67, 21, 66, 20, 65, 19), (0, 46, 4, 50, 5, 51, 6, 52, 7, 53, 8, 54, 9, 55, 10, 56, 11, 57, 12, 58, 13, 59, 14, 60, 15, 61, 16, 62, 17, 63, 2, 49, 3, 48, 1, 47)])
_uv = me_plane_003.uv_layers.new(name='UVMap')
_uv.uv.foreach_set('vector', [0.4809, 0.3344, 0.4868, 0.3621, 0.4895, 0.3866, 0.4896, 0.4096, 0.4868, 0.4324, 0.4787, 0.4526, 0.4626, 0.468, 0.4359, 0.4785, 0.3975, 0.484, 0.3527, 0.4829, 0.3082, 0.4738, 0.2697, 0.4598, 0.2415, 0.4446, 0.222, 0.4316, 0.2083, 0.4221, 0.1981, 0.4119, 0.1898, 0.397, 0.1849, 0.3819, 0.1847, 0.3716, 0.1865, 0.3645, 0.1872, 0.3569, 0.1865, 0.3459, 0.1849, 0.3296, 0.184, 0.3121, 0.1855, 0.2974, 0.1886, 0.2828, 0.1923, 0.2659, 0.1975, 0.2507, 0.2045, 0.2414, 0.2109, 0.2354, 0.2146, 0.2295, 0.2177, 0.2229, 0.2227, 0.2156, 0.2281, 0.2077, 0.2326, 0.1993, 0.2372, 0.1918, 0.2432, 0.1862, 0.2493, 0.1814, 0.2539, 0.1759, 0.2578, 0.1711, 0.2621, 0.1683, 0.2664, 0.1656, 0.2704, 0.1616, 0.2754, 0.1575, 0.2829, 0.1547, 0.293, 0.1513, 0.3055, 0.1458, 0.3208, 0.1405, 0.3386, 0.1385, 0.3562, 0.1399, 0.3714, 0.1455, 0.3874, 0.1611, 0.4074, 0.1912, 0.4298, 0.2294, 0.4518, 0.2675, 0.4697, 0.3029, 0.3595, 0.6729, 0.3944, 0.6245, 0.4241, 0.577, 0.4467, 0.5339, 0.4606, 0.4972, 0.465, 0.4686, 0.4621, 0.4493, 0.4534, 0.4402, 0.4344, 0.4398, 0.4003, 0.4463, 0.3504, 0.4581, 0.2888, 0.4729, 0.2356, 0.4864, 0.2082, 0.4954, 0.1975, 0.5032, 0.1905, 0.5151, 0.1851, 0.5363, 0.1819, 0.5686, 0.18, 0.6018, 0.1782, 0.6263, 0.1748, 0.6472, 0.1683, 0.6713, 0.1601, 0.6958, 0.152, 0.7171, 0.1457, 0.737, 0.1421, 0.7575, 0.141, 0.7763, 0.1418, 0.7906, 0.1453, 0.8018, 0.1524, 0.8114, 0.1628, 0.818, 0.1774, 0.8191, 0.201, 0.8108, 0.2372, 0.7898, 0.2797, 0.758, 0.321, 0.7182])
me_plane_003.materials.append(mat_wings1)
me_plane_003.update()
me_plane_004 = bpy.data.meshes.new('Plane.004')
me_plane_004.from_pydata([(-0.6943, 0.6868, -2.839e-08), (-1.114, 1.008, 7.374e-10), (-1.72, 1.224, 2.034e-08), (-1.523, 1.203, 1.836e-08), (-0.3511, 0.3208, -6.156e-08), (-0.1538, 0.01339, -8.943e-08), (-0.1399, -0.175, -1.065e-07), (-0.2807, -0.2167, -1.103e-07), (-0.7131, -0.1592, -1.051e-07), (-1.304, -0.06694, -9.672e-08), (-1.502, -0.007437, -9.132e-08), (-1.569, 0.1205, -7.972e-08), (-1.604, 0.3774, -5.644e-08), (-1.636, 0.5549, -4.035e-08), (-1.718, 0.7433, -2.327e-08), (-1.797, 0.903, -8.792e-09), (-1.826, 1.057, 5.143e-09), (-1.807, 1.158, 1.431e-08), (-0.002233, -0.5136, 0.05577), (-0.08235, -0.7492, 0.05577), (-0.2768, -1.045, 0.05577), (-0.4853, -1.321, 0.05577), (-0.642, -1.409, 0.05577), (-0.8234, -1.413, 0.05577), (-0.9672, -1.375, 0.05577), (-1.058, -1.354, 0.05577), (-1.105, -1.323, 0.05577), (-1.15, -1.303, 0.05577), (-1.195, -1.264, 0.05577), (-1.258, -1.225, 0.05577), (-1.307, -1.164, 0.05577), (-1.362, -1.106, 0.05577), (-1.398, -1.058, 0.05577), (-1.469, -1.0, 0.05577), (-1.519, -0.8753, 0.05577), (-1.546, -0.761, 0.05577), (-1.537, -0.6278, 0.05577), (-1.54, -0.5548, 0.05577), (-1.55, -0.4865, 0.05577), (-1.487, -0.3663, 0.05577), (-1.367, -0.285, 0.05577), (-1.126, -0.166, 0.05577), (-0.7044, -0.06113, 0.05577), (-0.2779, -0.06466, 0.05577), (-0.05525, -0.1589, 0.05577), (0.006014, -0.3262, 0.05577), (-0.5093, 0.5027, -4.508e-08), (-0.897, 0.8586, -1.282e-08), (-1.335, 1.126, 1.144e-08), (-1.645, 1.231, 2.097e-08), (-0.2298, 0.1552, -7.658e-08), (-0.1275, -0.09868, -9.959e-08), (-0.1835, -0.2122, -1.099e-07), (-0.456, -0.1969, -1.085e-07), (-1.03, -0.1112, -1.007e-07), (-1.446, -0.03645, -9.395e-08), (-1.539, 0.03831, -8.717e-08), (-1.59, 0.2471, -6.825e-08), (-1.616, 0.4732, -4.775e-08), (-1.673, 0.6484, -3.187e-08), (-1.762, 0.8258, -1.579e-08), (-1.818, 0.9832, -1.521e-09), (-1.824, 1.113, 1.027e-08), (-1.772, 1.197, 1.783e-08), (-0.02904, -0.6234, 0.05577), (-0.1694, -0.8913, 0.05577), (-0.3868, -1.199, 0.05577), (-0.565, -1.385, 0.05577), (-0.7318, -1.417, 0.05577), (-0.9024, -1.395, 0.05577), (-1.019, -1.363, 0.05577), (-1.084, -1.338, 0.05577), (-1.127, -1.313, 0.05577), (-1.17, -1.285, 0.05577), (-1.226, -1.246, 0.05577), (-1.283, -1.196, 0.05577), (-1.336, -1.134, 0.05577), (-1.379, -1.081, 0.05577), (-1.432, -1.036, 0.05577), (-1.497, -0.9412, 0.05577), (-1.536, -0.8186, 0.05577), (-1.544, -0.6922, 0.05577), (-1.535, -0.5843, 0.05577), (-1.55, -0.5268, 0.05577), (-1.527, -0.4264, 0.05577), (-1.436, -0.3243, 0.05577), (-1.269, -0.2303, 0.05577), (-0.9313, -0.1043, 0.05577), (-0.4753, -0.0492, 0.05577), (-0.1396, -0.1012, 0.05577), (-0.01136, -0.2373, 0.05577), (0.008518, -0.4168, 0.05577)], [], [(64, 18, 91, 45, 90, 44, 89, 43, 88, 42, 87, 41, 86, 40, 85, 39, 84, 38, 83, 37, 82, 36, 81, 35, 80, 34, 79, 33, 78, 32, 77, 31, 76, 30, 75, 29, 74, 28, 73, 27, 72, 26, 71, 25, 70, 24, 69, 23, 68, 22, 67, 21, 66, 20, 65, 19), (0, 46, 4, 50, 5, 51, 6, 52, 7, 53, 8, 54, 9, 55, 10, 56, 11, 57, 12, 58, 13, 59, 14, 60, 15, 61, 16, 62, 17, 63, 2, 49, 3, 48, 1, 47)])
_uv = me_plane_004.uv_layers.new(name='UVMap')
_uv.uv.foreach_set('vector', [0.4809, 0.3344, 0.4868, 0.3621, 0.4895, 0.3866, 0.4896, 0.4096, 0.4868, 0.4324, 0.4787, 0.4526, 0.4626, 0.468, 0.4359, 0.4785, 0.3975, 0.484, 0.3527, 0.4829, 0.3082, 0.4738, 0.2697, 0.4598, 0.2415, 0.4446, 0.222, 0.4316, 0.2083, 0.4221, 0.1981, 0.4119, 0.1898, 0.397, 0.1849, 0.3819, 0.1847, 0.3716, 0.1865, 0.3645, 0.1872, 0.3569, 0.1865, 0.3459, 0.1849, 0.3296, 0.184, 0.3121, 0.1855, 0.2974, 0.1886, 0.2828, 0.1923, 0.2659, 0.1975, 0.2507, 0.2045, 0.2414, 0.2109, 0.2354, 0.2146, 0.2295, 0.2177, 0.2229, 0.2227, 0.2156, 0.2281, 0.2077, 0.2326, 0.1993, 0.2372, 0.1918, 0.2432, 0.1862, 0.2493, 0.1814, 0.2539, 0.1759, 0.2578, 0.1711, 0.2621, 0.1683, 0.2664, 0.1656, 0.2704, 0.1616, 0.2754, 0.1575, 0.2829, 0.1547, 0.293, 0.1513, 0.3055, 0.1458, 0.3208, 0.1405, 0.3386, 0.1385, 0.3562, 0.1399, 0.3714, 0.1455, 0.3874, 0.1611, 0.4074, 0.1912, 0.4298, 0.2294, 0.4518, 0.2675, 0.4697, 0.3029, 0.3595, 0.6729, 0.3944, 0.6245, 0.4241, 0.577, 0.4467, 0.5339, 0.4606, 0.4972, 0.465, 0.4686, 0.4621, 0.4493, 0.4534, 0.4402, 0.4344, 0.4398, 0.4003, 0.4463, 0.3504, 0.4581, 0.2888, 0.4729, 0.2356, 0.4864, 0.2082, 0.4954, 0.1975, 0.5032, 0.1905, 0.5151, 0.1851, 0.5363, 0.1819, 0.5686, 0.18, 0.6018, 0.1782, 0.6263, 0.1748, 0.6472, 0.1683, 0.6713, 0.1601, 0.6958, 0.152, 0.7171, 0.1457, 0.737, 0.1421, 0.7575, 0.141, 0.7763, 0.1418, 0.7906, 0.1453, 0.8018, 0.1524, 0.8114, 0.1628, 0.818, 0.1774, 0.8191, 0.201, 0.8108, 0.2372, 0.7898, 0.2797, 0.758, 0.321, 0.7182])
me_plane_004.materials.append(mat_wings1)
me_plane_004.update()
me_plane_005 = bpy.data.meshes.new('Plane.005')
me_plane_005.from_pydata([(-0.6943, 0.6868, -2.839e-08), (-1.114, 1.008, 7.374e-10), (-1.72, 1.224, 2.034e-08), (-1.523, 1.203, 1.836e-08), (-0.3511, 0.3208, -6.156e-08), (-0.1538, 0.01339, -8.943e-08), (-0.1399, -0.175, -1.065e-07), (-0.2807, -0.2167, -1.103e-07), (-0.7131, -0.1592, -1.051e-07), (-1.304, -0.06694, -9.672e-08), (-1.502, -0.007437, -9.132e-08), (-1.569, 0.1205, -7.972e-08), (-1.604, 0.3774, -5.644e-08), (-1.636, 0.5549, -4.035e-08), (-1.718, 0.7433, -2.327e-08), (-1.797, 0.903, -8.792e-09), (-1.826, 1.057, 5.143e-09), (-1.807, 1.158, 1.431e-08), (-0.002233, -0.5136, 0.05577), (-0.08235, -0.7492, 0.05577), (-0.2768, -1.045, 0.05577), (-0.4853, -1.321, 0.05577), (-0.642, -1.409, 0.05577), (-0.8234, -1.413, 0.05577), (-0.9672, -1.375, 0.05577), (-1.058, -1.354, 0.05577), (-1.105, -1.323, 0.05577), (-1.15, -1.303, 0.05577), (-1.195, -1.264, 0.05577), (-1.258, -1.225, 0.05577), (-1.307, -1.164, 0.05577), (-1.362, -1.106, 0.05577), (-1.398, -1.058, 0.05577), (-1.469, -1.0, 0.05577), (-1.519, -0.8753, 0.05577), (-1.546, -0.761, 0.05577), (-1.537, -0.6278, 0.05577), (-1.54, -0.5548, 0.05577), (-1.55, -0.4865, 0.05577), (-1.487, -0.3663, 0.05577), (-1.367, -0.285, 0.05577), (-1.126, -0.166, 0.05577), (-0.7044, -0.06113, 0.05577), (-0.2779, -0.06466, 0.05577), (-0.05525, -0.1589, 0.05577), (0.006014, -0.3262, 0.05577), (-0.5093, 0.5027, -4.508e-08), (-0.897, 0.8586, -1.282e-08), (-1.335, 1.126, 1.144e-08), (-1.645, 1.231, 2.097e-08), (-0.2298, 0.1552, -7.658e-08), (-0.1275, -0.09868, -9.959e-08), (-0.1835, -0.2122, -1.099e-07), (-0.456, -0.1969, -1.085e-07), (-1.03, -0.1112, -1.007e-07), (-1.446, -0.03645, -9.395e-08), (-1.539, 0.03831, -8.717e-08), (-1.59, 0.2471, -6.825e-08), (-1.616, 0.4732, -4.775e-08), (-1.673, 0.6484, -3.187e-08), (-1.762, 0.8258, -1.579e-08), (-1.818, 0.9832, -1.521e-09), (-1.824, 1.113, 1.027e-08), (-1.772, 1.197, 1.783e-08), (-0.02904, -0.6234, 0.05577), (-0.1694, -0.8913, 0.05577), (-0.3868, -1.199, 0.05577), (-0.565, -1.385, 0.05577), (-0.7318, -1.417, 0.05577), (-0.9024, -1.395, 0.05577), (-1.019, -1.363, 0.05577), (-1.084, -1.338, 0.05577), (-1.127, -1.313, 0.05577), (-1.17, -1.285, 0.05577), (-1.226, -1.246, 0.05577), (-1.283, -1.196, 0.05577), (-1.336, -1.134, 0.05577), (-1.379, -1.081, 0.05577), (-1.432, -1.036, 0.05577), (-1.497, -0.9412, 0.05577), (-1.536, -0.8186, 0.05577), (-1.544, -0.6922, 0.05577), (-1.535, -0.5843, 0.05577), (-1.55, -0.5268, 0.05577), (-1.527, -0.4264, 0.05577), (-1.436, -0.3243, 0.05577), (-1.269, -0.2303, 0.05577), (-0.9313, -0.1043, 0.05577), (-0.4753, -0.0492, 0.05577), (-0.1396, -0.1012, 0.05577), (-0.01136, -0.2373, 0.05577), (0.008518, -0.4168, 0.05577)], [], [(64, 18, 91, 45, 90, 44, 89, 43, 88, 42, 87, 41, 86, 40, 85, 39, 84, 38, 83, 37, 82, 36, 81, 35, 80, 34, 79, 33, 78, 32, 77, 31, 76, 30, 75, 29, 74, 28, 73, 27, 72, 26, 71, 25, 70, 24, 69, 23, 68, 22, 67, 21, 66, 20, 65, 19), (0, 46, 4, 50, 5, 51, 6, 52, 7, 53, 8, 54, 9, 55, 10, 56, 11, 57, 12, 58, 13, 59, 14, 60, 15, 61, 16, 62, 17, 63, 2, 49, 3, 48, 1, 47)])
_uv = me_plane_005.uv_layers.new(name='UVMap')
_uv.uv.foreach_set('vector', [0.4809, 0.3344, 0.4868, 0.3621, 0.4895, 0.3866, 0.4896, 0.4096, 0.4868, 0.4324, 0.4787, 0.4526, 0.4626, 0.468, 0.4359, 0.4785, 0.3975, 0.484, 0.3527, 0.4829, 0.3082, 0.4738, 0.2697, 0.4598, 0.2415, 0.4446, 0.222, 0.4316, 0.2083, 0.4221, 0.1981, 0.4119, 0.1898, 0.397, 0.1849, 0.3819, 0.1847, 0.3716, 0.1865, 0.3645, 0.1872, 0.3569, 0.1865, 0.3459, 0.1849, 0.3296, 0.184, 0.3121, 0.1855, 0.2974, 0.1886, 0.2828, 0.1923, 0.2659, 0.1975, 0.2507, 0.2045, 0.2414, 0.2109, 0.2354, 0.2146, 0.2295, 0.2177, 0.2229, 0.2227, 0.2156, 0.2281, 0.2077, 0.2326, 0.1993, 0.2372, 0.1918, 0.2432, 0.1862, 0.2493, 0.1814, 0.2539, 0.1759, 0.2578, 0.1711, 0.2621, 0.1683, 0.2664, 0.1656, 0.2704, 0.1616, 0.2754, 0.1575, 0.2829, 0.1547, 0.293, 0.1513, 0.3055, 0.1458, 0.3208, 0.1405, 0.3386, 0.1385, 0.3562, 0.1399, 0.3714, 0.1455, 0.3874, 0.1611, 0.4074, 0.1912, 0.4298, 0.2294, 0.4518, 0.2675, 0.4697, 0.3029, 0.3595, 0.6729, 0.3944, 0.6245, 0.4241, 0.577, 0.4467, 0.5339, 0.4606, 0.4972, 0.465, 0.4686, 0.4621, 0.4493, 0.4534, 0.4402, 0.4344, 0.4398, 0.4003, 0.4463, 0.3504, 0.4581, 0.2888, 0.4729, 0.2356, 0.4864, 0.2082, 0.4954, 0.1975, 0.5032, 0.1905, 0.5151, 0.1851, 0.5363, 0.1819, 0.5686, 0.18, 0.6018, 0.1782, 0.6263, 0.1748, 0.6472, 0.1683, 0.6713, 0.1601, 0.6958, 0.152, 0.7171, 0.1457, 0.737, 0.1421, 0.7575, 0.141, 0.7763, 0.1418, 0.7906, 0.1453, 0.8018, 0.1524, 0.8114, 0.1628, 0.818, 0.1774, 0.8191, 0.201, 0.8108, 0.2372, 0.7898, 0.2797, 0.758, 0.321, 0.7182])
me_plane_005.materials.append(mat_wings1)
me_plane_005.update()
me_plane_001 = bpy.data.meshes.new('Plane.001')
me_plane_001.from_pydata([(-1.0, -1.0, 0.0), (1.0, -1.0, 0.0), (-1.0, 1.0, 0.0), (1.0, 1.0, 0.0)], [], [(0, 1, 3, 2)])
_uv = me_plane_001.uv_layers.new(name='UVMap')
_uv.uv.foreach_set('vector', [0.0, 0.0, 1.0, 0.0, 1.0, 1.0, 0.0, 1.0])
me_plane_001.update()
me_plane_006 = bpy.data.meshes.new('Plane.006')
me_plane_006.from_pydata([(-0.6943, 0.6868, -2.839e-08), (-1.114, 1.008, 7.374e-10), (-1.72, 1.224, 2.034e-08), (-1.523, 1.203, 1.836e-08), (-0.3511, 0.3208, -6.156e-08), (-0.1538, 0.01339, -8.943e-08), (-0.1399, -0.175, -1.065e-07), (-0.2807, -0.2167, -1.103e-07), (-0.7131, -0.1592, -1.051e-07), (-1.304, -0.06694, -9.672e-08), (-1.502, -0.007437, -9.132e-08), (-1.569, 0.1205, -7.972e-08), (-1.604, 0.3774, -5.644e-08), (-1.636, 0.5549, -4.035e-08), (-1.718, 0.7433, -2.327e-08), (-1.797, 0.903, -8.792e-09), (-1.826, 1.057, 5.143e-09), (-1.807, 1.158, 1.431e-08), (-0.002233, -0.5136, 0.05577), (-0.08235, -0.7492, 0.05577), (-0.2768, -1.045, 0.05577), (-0.4853, -1.321, 0.05577), (-0.642, -1.409, 0.05577), (-0.8234, -1.413, 0.05577), (-0.9672, -1.375, 0.05577), (-1.058, -1.354, 0.05577), (-1.105, -1.323, 0.05577), (-1.15, -1.303, 0.05577), (-1.195, -1.264, 0.05577), (-1.258, -1.225, 0.05577), (-1.307, -1.164, 0.05577), (-1.362, -1.106, 0.05577), (-1.398, -1.058, 0.05577), (-1.469, -1.0, 0.05577), (-1.519, -0.8753, 0.05577), (-1.546, -0.761, 0.05577), (-1.537, -0.6278, 0.05577), (-1.54, -0.5548, 0.05577), (-1.55, -0.4865, 0.05577), (-1.487, -0.3663, 0.05577), (-1.367, -0.285, 0.05577), (-1.126, -0.166, 0.05577), (-0.7044, -0.06113, 0.05577), (-0.2779, -0.06466, 0.05577), (-0.05525, -0.1589, 0.05577), (0.006014, -0.3262, 0.05577), (-0.5093, 0.5027, -4.508e-08), (-0.897, 0.8586, -1.282e-08), (-1.335, 1.126, 1.144e-08), (-1.645, 1.231, 2.097e-08), (-0.2298, 0.1552, -7.658e-08), (-0.1275, -0.09868, -9.959e-08), (-0.1835, -0.2122, -1.099e-07), (-0.456, -0.1969, -1.085e-07), (-1.03, -0.1112, -1.007e-07), (-1.446, -0.03645, -9.395e-08), (-1.539, 0.03831, -8.717e-08), (-1.59, 0.2471, -6.825e-08), (-1.616, 0.4732, -4.775e-08), (-1.673, 0.6484, -3.187e-08), (-1.762, 0.8258, -1.579e-08), (-1.818, 0.9832, -1.521e-09), (-1.824, 1.113, 1.027e-08), (-1.772, 1.197, 1.783e-08), (-0.02904, -0.6234, 0.05577), (-0.1694, -0.8913, 0.05577), (-0.3868, -1.199, 0.05577), (-0.565, -1.385, 0.05577), (-0.7318, -1.417, 0.05577), (-0.9024, -1.395, 0.05577), (-1.019, -1.363, 0.05577), (-1.084, -1.338, 0.05577), (-1.127, -1.313, 0.05577), (-1.17, -1.285, 0.05577), (-1.226, -1.246, 0.05577), (-1.283, -1.196, 0.05577), (-1.336, -1.134, 0.05577), (-1.379, -1.081, 0.05577), (-1.432, -1.036, 0.05577), (-1.497, -0.9412, 0.05577), (-1.536, -0.8186, 0.05577), (-1.544, -0.6922, 0.05577), (-1.535, -0.5843, 0.05577), (-1.55, -0.5268, 0.05577), (-1.527, -0.4264, 0.05577), (-1.436, -0.3243, 0.05577), (-1.269, -0.2303, 0.05577), (-0.9313, -0.1043, 0.05577), (-0.4753, -0.0492, 0.05577), (-0.1396, -0.1012, 0.05577), (-0.01136, -0.2373, 0.05577), (0.008518, -0.4168, 0.05577)], [], [(64, 18, 91, 45, 90, 44, 89, 43, 88, 42, 87, 41, 86, 40, 85, 39, 84, 38, 83, 37, 82, 36, 81, 35, 80, 34, 79, 33, 78, 32, 77, 31, 76, 30, 75, 29, 74, 28, 73, 27, 72, 26, 71, 25, 70, 24, 69, 23, 68, 22, 67, 21, 66, 20, 65, 19), (0, 46, 4, 50, 5, 51, 6, 52, 7, 53, 8, 54, 9, 55, 10, 56, 11, 57, 12, 58, 13, 59, 14, 60, 15, 61, 16, 62, 17, 63, 2, 49, 3, 48, 1, 47)])
_uv = me_plane_006.uv_layers.new(name='UVMap')
_uv.uv.foreach_set('vector', [0.4809, 0.3344, 0.4868, 0.3621, 0.4895, 0.3866, 0.4896, 0.4096, 0.4868, 0.4324, 0.4787, 0.4526, 0.4626, 0.468, 0.4359, 0.4785, 0.3975, 0.484, 0.3527, 0.4829, 0.3082, 0.4738, 0.2697, 0.4598, 0.2415, 0.4446, 0.222, 0.4316, 0.2083, 0.4221, 0.1981, 0.4119, 0.1898, 0.397, 0.1849, 0.3819, 0.1847, 0.3716, 0.1865, 0.3645, 0.1872, 0.3569, 0.1865, 0.3459, 0.1849, 0.3296, 0.184, 0.3121, 0.1855, 0.2974, 0.1886, 0.2828, 0.1923, 0.2659, 0.1975, 0.2507, 0.2045, 0.2414, 0.2109, 0.2354, 0.2146, 0.2295, 0.2177, 0.2229, 0.2227, 0.2156, 0.2281, 0.2077, 0.2326, 0.1993, 0.2372, 0.1918, 0.2432, 0.1862, 0.2493, 0.1814, 0.2539, 0.1759, 0.2578, 0.1711, 0.2621, 0.1683, 0.2664, 0.1656, 0.2704, 0.1616, 0.2754, 0.1575, 0.2829, 0.1547, 0.293, 0.1513, 0.3055, 0.1458, 0.3208, 0.1405, 0.3386, 0.1385, 0.3562, 0.1399, 0.3714, 0.1455, 0.3874, 0.1611, 0.4074, 0.1912, 0.4298, 0.2294, 0.4518, 0.2675, 0.4697, 0.3029, 0.3595, 0.6729, 0.3944, 0.6245, 0.4241, 0.577, 0.4467, 0.5339, 0.4606, 0.4972, 0.465, 0.4686, 0.4621, 0.4493, 0.4534, 0.4402, 0.4344, 0.4398, 0.4003, 0.4463, 0.3504, 0.4581, 0.2888, 0.4729, 0.2356, 0.4864, 0.2082, 0.4954, 0.1975, 0.5032, 0.1905, 0.5151, 0.1851, 0.5363, 0.1819, 0.5686, 0.18, 0.6018, 0.1782, 0.6263, 0.1748, 0.6472, 0.1683, 0.6713, 0.1601, 0.6958, 0.152, 0.7171, 0.1457, 0.737, 0.1421, 0.7575, 0.141, 0.7763, 0.1418, 0.7906, 0.1453, 0.8018, 0.1524, 0.8114, 0.1628, 0.818, 0.1774, 0.8191, 0.201, 0.8108, 0.2372, 0.7898, 0.2797, 0.758, 0.321, 0.7182])
me_plane_006.materials.append(mat_wings1_001)
me_plane_006.update()

# ---- objects
ob_butterfly4 = bpy.data.objects.new('Butterfly4', me_plane_007)
ob_butterfly3 = bpy.data.objects.new('Butterfly3', me_plane_008)
ob_butterfly2 = bpy.data.objects.new('Butterfly2', me_plane_010)
ob_butterfly1 = bpy.data.objects.new('Butterfly1', me_plane_011)
ob_butterfly = bpy.data.objects.new('Butterfly', me_plane_012)
ob_butterfly1_1 = bpy.data.objects.new('butterfly1', me_plane)
ob_butterfly2_1 = bpy.data.objects.new('butterfly2', me_plane_002)
ob_butterfly3_1 = bpy.data.objects.new('butterfly3', me_plane_003)
ob_butterfly4_1 = bpy.data.objects.new('butterfly4', me_plane_004)
ob_butterfly5 = bpy.data.objects.new('butterfly5', me_plane_005)
ob_plane_001 = bpy.data.objects.new('Plane.001', me_plane_001)
ob_butterfly1_001 = bpy.data.objects.new('butterfly1.001', me_plane_006)
_N = ng_butterflygroup.nodes; _L = ng_butterflygroup.links
n0 = _N.new('GeometryNodeStoreNamedAttribute'); n0.name = 'Store Named Attribute.001'; n0.location = (-600, 94)
n0.data_type = 'FLOAT_VECTOR'
n0.domain = 'CORNER'
n0.inputs[2].default_value = 'uv_map'
n1 = _N.new('GeometryNodeStoreNamedAttribute'); n1.name = 'Store Named Attribute'; n1.location = (-969, 67)
n1.data_type = 'FLOAT_VECTOR'
n1.domain = 'CORNER'
n1.inputs[2].default_value = 'uv_map'
n2 = _N.new('FunctionNodeRotateEuler'); n2.name = 'Rotate Euler'; n2.location = (-201, -13)
n2.space = 'LOCAL'
n2.inputs[1].default_value = (0.4398, 1.745, 3.142)
n3 = _N.new('GeometryNodeCollectionInfo'); n3.name = 'Collection Info'; n3.location = (-197, -283)
n3.transform_space = 'RELATIVE'
n3.inputs[0].default_value = col_butterflies
n3.inputs[1].default_value = True
n4 = _N.new('ShaderNodeValue'); n4.name = 'Value'; n4.location = (-193, -456)
n4.outputs[0].default_value = 0.05
n5 = _N.new('GeometryNodeInstanceOnPoints'); n5.name = 'Instance on Points'; n5.location = (164, -2)
n5.inputs[3].default_value = True
n6 = _N.new('NodeGroupOutput'); n6.name = 'Group Output'; n6.location = (1649, -19)
n7 = _N.new('GeometryNodeTransform'); n7.name = 'Transform'; n7.location = (1463, -21)
n8 = _N.new('GeometryNodeSetPosition'); n8.name = 'Set Position'; n8.location = (1005, -19)
n9 = _N.new('ShaderNodeVectorMath'); n9.name = 'Vector Math.001'; n9.location = (755, -148)
n9.operation = 'SCALE'
n9.inputs[1].default_value = (0.5, 0.5, 0.5)
n9.inputs[3].default_value = 2.8
n10 = _N.new('ShaderNodeVectorMath'); n10.name = 'Vector Math'; n10.location = (580, -128)
n10.operation = 'SUBTRACT'
n10.inputs[1].default_value = (0.5, 0.5, 0.5)
n11 = _N.new('GeometryNodeMeshCube'); n11.name = 'Cube'; n11.location = (-994, 67)
n11.inputs[0].default_value = (5.0, 5.0, 5.0)
n12 = _N.new('GeometryNodeDistributePointsOnFaces'); n12.name = 'Distribute Points on Faces'; n12.location = (-433, 110)
n12.use_legacy_normal = True
n12.inputs[4].default_value = 3.8
n13 = _N.new('ShaderNodeTexNoise'); n13.name = 'Noise Texture'; n13.location = (409, -204)
n13.noise_dimensions = '4D'
n14 = _N.new('GeometryNodeInputSceneTime'); n14.name = 'Scene Time.001'; n14.location = (59, -371)
n15 = _N.new('ShaderNodeCombineXYZ'); n15.name = 'Combine XYZ'; n15.location = (1206, -179)
n16 = _N.new('ShaderNodeMath'); n16.name = 'Math'; n16.location = (987, -241)
n16.operation = 'MULTIPLY'
n16.inputs[1].default_value = -0.02
n17 = _N.new('GeometryNodeInputSceneTime'); n17.name = 'Scene Time'; n17.location = (783, -296)
n18 = _N.new('ShaderNodeMath'); n18.name = 'Math.001'; n18.location = (240, -298)
n18.operation = 'MULTIPLY'
n18.inputs[1].default_value = 0.005
n19 = _N.new('GeometryNodeMeshCylinder'); n19.name = 'Cylinder'; n19.location = (-625, 94)
_L.new(n12.outputs[0], n5.inputs[0])
_L.new(n7.outputs[0], n6.inputs[0])
_L.new(n3.outputs[0], n5.inputs[2])
_L.new(n4.outputs[0], n5.inputs[6])
_L.new(n2.outputs[0], n5.inputs[5])
_L.new(n12.outputs[2], n2.inputs[0])
_L.new(n8.outputs[0], n7.inputs[0])
_L.new(n17.outputs[1], n16.inputs[0])
_L.new(n15.outputs[0], n7.inputs[2])
_L.new(n16.outputs[0], n15.inputs[2])
_L.new(n5.outputs[0], n8.inputs[0])
_L.new(n9.outputs[0], n8.inputs[3])
_L.new(n13.outputs[1], n10.inputs[0])
_L.new(n10.outputs[0], n9.inputs[0])
_L.new(n14.outputs[1], n18.inputs[0])
_L.new(n18.outputs[0], n13.inputs[1])
_L.new(n0.outputs[0], n12.inputs[0])
_L.new(n19.outputs[2], n12.inputs[1])
_L.new(n11.outputs[0], n1.inputs[0])
_L.new(n11.outputs[1], n1.inputs[3])
_L.new(n19.outputs[0], n0.inputs[0])
_L.new(n19.outputs[4], n0.inputs[3])
n6.is_active_output = True

# ---- transforms, parenting, visibility, modifiers, constraints
ob_butterfly4.location = (0.0, 0.0, 0.0)
ob_butterfly4.rotation_euler = (1.571, -0.0, 0.0)
_m = ob_butterfly4.modifiers.new('Solidify', 'SOLIDIFY')
_m = ob_butterfly4.modifiers.new('GeometryNodes', 'NODES')
_m.node_group = ng_geometry_nodes_005
_gi = [s.identifier for s in ng_geometry_nodes_005.interface.items_tree if s.item_type == 'SOCKET' and s.in_out == 'INPUT']
_m[_gi[1]] = -1.64  # offset
_m = ob_butterfly4.modifiers.new('Mirror', 'MIRROR')
ob_butterfly3.location = (0.0, 0.0, 0.0)
ob_butterfly3.rotation_euler = (1.571, -0.0, 0.0)
_m = ob_butterfly3.modifiers.new('Solidify', 'SOLIDIFY')
_m = ob_butterfly3.modifiers.new('GeometryNodes', 'NODES')
_m.node_group = ng_geometry_nodes_006
_gi = [s.identifier for s in ng_geometry_nodes_006.interface.items_tree if s.item_type == 'SOCKET' and s.in_out == 'INPUT']
_m[_gi[1]] = -2.42  # offset
_m = ob_butterfly3.modifiers.new('Mirror', 'MIRROR')
ob_butterfly2.location = (0.0, 0.0, 0.0)
ob_butterfly2.rotation_euler = (1.571, -0.0, 0.0)
_m = ob_butterfly2.modifiers.new('Solidify', 'SOLIDIFY')
_m = ob_butterfly2.modifiers.new('GeometryNodes', 'NODES')
_m.node_group = ng_geometry_nodes_008
_gi = [s.identifier for s in ng_geometry_nodes_008.interface.items_tree if s.item_type == 'SOCKET' and s.in_out == 'INPUT']
_m[_gi[1]] = -1.16  # offset
_m = ob_butterfly2.modifiers.new('Mirror', 'MIRROR')
ob_butterfly1.location = (0.0, 0.0, 0.0)
ob_butterfly1.rotation_euler = (1.571, -0.0, 0.0)
_m = ob_butterfly1.modifiers.new('Solidify', 'SOLIDIFY')
_m = ob_butterfly1.modifiers.new('GeometryNodes', 'NODES')
_m.node_group = ng_geometry_nodes_009
_gi = [s.identifier for s in ng_geometry_nodes_009.interface.items_tree if s.item_type == 'SOCKET' and s.in_out == 'INPUT']
_m[_gi[1]] = -0.64  # offset
_m = ob_butterfly1.modifiers.new('Mirror', 'MIRROR')
ob_butterfly.location = (0.0, 0.0, 0.0)
ob_butterfly.rotation_euler = (1.571, -0.0, 0.0)
_m = ob_butterfly.modifiers.new('Solidify', 'SOLIDIFY')
_m = ob_butterfly.modifiers.new('GeometryNodes', 'NODES')
_m.node_group = ng_geometry_nodes_010
_m = ob_butterfly.modifiers.new('Mirror', 'MIRROR')
ob_butterfly1_1.location = (0.0, 0.0, 0.0)
ob_butterfly1_1.rotation_euler = (1.571, -0.0, 0.0)
_m = ob_butterfly1_1.modifiers.new('Solidify', 'SOLIDIFY')
_m = ob_butterfly1_1.modifiers.new('GeometryNodes', 'NODES')
_m.node_group = ng_geometry_nodes
_m = ob_butterfly1_1.modifiers.new('Mirror', 'MIRROR')
ob_butterfly2_1.location = (0.0, 0.0, 0.0)
ob_butterfly2_1.rotation_euler = (1.571, -0.0, 0.0)
_m = ob_butterfly2_1.modifiers.new('Solidify', 'SOLIDIFY')
_m = ob_butterfly2_1.modifiers.new('GeometryNodes', 'NODES')
_m.node_group = ng_geometry_nodes_001
_gi = [s.identifier for s in ng_geometry_nodes_001.interface.items_tree if s.item_type == 'SOCKET' and s.in_out == 'INPUT']
_m[_gi[1]] = -0.64  # offset
_m = ob_butterfly2_1.modifiers.new('Mirror', 'MIRROR')
ob_butterfly3_1.location = (0.0, 0.0, 0.0)
ob_butterfly3_1.rotation_euler = (1.571, -0.0, 0.0)
_m = ob_butterfly3_1.modifiers.new('Solidify', 'SOLIDIFY')
_m = ob_butterfly3_1.modifiers.new('GeometryNodes', 'NODES')
_m.node_group = ng_geometry_nodes_002
_gi = [s.identifier for s in ng_geometry_nodes_002.interface.items_tree if s.item_type == 'SOCKET' and s.in_out == 'INPUT']
_m[_gi[1]] = -1.16  # offset
_m = ob_butterfly3_1.modifiers.new('Mirror', 'MIRROR')
ob_butterfly4_1.location = (0.0, 0.0, 0.0)
ob_butterfly4_1.rotation_euler = (1.571, -0.0, 0.0)
_m = ob_butterfly4_1.modifiers.new('Solidify', 'SOLIDIFY')
_m = ob_butterfly4_1.modifiers.new('GeometryNodes', 'NODES')
_m.node_group = ng_geometry_nodes_003
_gi = [s.identifier for s in ng_geometry_nodes_003.interface.items_tree if s.item_type == 'SOCKET' and s.in_out == 'INPUT']
_m[_gi[1]] = -2.42  # offset
_m = ob_butterfly4_1.modifiers.new('Mirror', 'MIRROR')
ob_butterfly5.location = (0.0, 0.0, 0.0)
ob_butterfly5.rotation_euler = (1.571, -0.0, 0.0)
_m = ob_butterfly5.modifiers.new('Solidify', 'SOLIDIFY')
_m = ob_butterfly5.modifiers.new('GeometryNodes', 'NODES')
_m.node_group = ng_geometry_nodes_004
_gi = [s.identifier for s in ng_geometry_nodes_004.interface.items_tree if s.item_type == 'SOCKET' and s.in_out == 'INPUT']
_m[_gi[1]] = -1.64  # offset
_m = ob_butterfly5.modifiers.new('Mirror', 'MIRROR')
ob_plane_001.location = (0.0, 0.0, 0.0)
_m = ob_plane_001.modifiers.new('GeometryNodes', 'NODES')
_m.node_group = ng_butterflygroup
ob_butterfly1_001.location = (0.0, 0.0, 0.0)
ob_butterfly1_001.rotation_euler = (1.571, -0.0, 0.0)
_m = ob_butterfly1_001.modifiers.new('Solidify', 'SOLIDIFY')
_m = ob_butterfly1_001.modifiers.new('Mirror', 'MIRROR')

# ---- collection membership
scene.collection.objects.link(ob_butterfly4)
scene.collection.objects.link(ob_butterfly3)
scene.collection.objects.link(ob_butterfly2)
scene.collection.objects.link(ob_butterfly1)
scene.collection.objects.link(ob_butterfly)
col_butterflies.objects.link(ob_butterfly1_1)
col_butterflies.objects.link(ob_butterfly2_1)
col_butterflies.objects.link(ob_butterfly3_1)
col_butterflies.objects.link(ob_butterfly4_1)
col_butterflies.objects.link(ob_butterfly5)
col_geonodes.objects.link(ob_plane_001)
col_animation.objects.link(ob_butterfly1_001)
def _layer_coll(name, lc=None):
    lc = lc or bpy.context.view_layer.layer_collection
    for c in lc.children:
        if c.name == name: return c
        r = _layer_coll(name, c)
        if r: return r
_layer_coll('Butterflies').exclude = True
_layer_coll('GeoNodes').exclude = True
_layer_coll('Animation').exclude = True

# ---- scene / render settings (as saved in the file)
scene.frame_start = 1; scene.frame_end = 500; scene.frame_set(87)
scene.render.engine = 'BLENDER_EEVEE_NEXT'
scene.cycles.sampling_pattern = 'TABULATED_SOBOL'
scene.cycles.use_light_tree = False
scene.eevee.taa_samples = 32
scene.view_settings.view_transform = 'Filmic'
bpy.context.view_layer.update()

# ---- added for rendering (the .blend has no active camera and no usable light): camera, sun
cam_auto = bpy.data.cameras.new('AutoCamera')
cam_auto.lens = 50.0
cam_auto.sensor_width = 36.0
cam_auto.clip_end = 1000.0
ob_auto_camera = bpy.data.objects.new('AutoCamera', cam_auto)
scene.collection.objects.link(ob_auto_camera)
ob_auto_camera.location = (5.01771, -6.31726, 3.92639)
ob_auto_camera.rotation_euler = (1.09748, -7.21219e-08, 0.694738)
scene.camera = ob_auto_camera
light_auto_sun = bpy.data.lights.new('AutoSun', 'SUN')
light_auto_sun.energy = 3.0
light_auto_sun.angle = 0.0523599
ob_auto_sun = bpy.data.objects.new('AutoSun', light_auto_sun)
scene.collection.objects.link(ob_auto_sun)
ob_auto_sun.rotation_euler = (0.872665, 0.174533, 0.523599)
bpy.context.view_layer.update()
